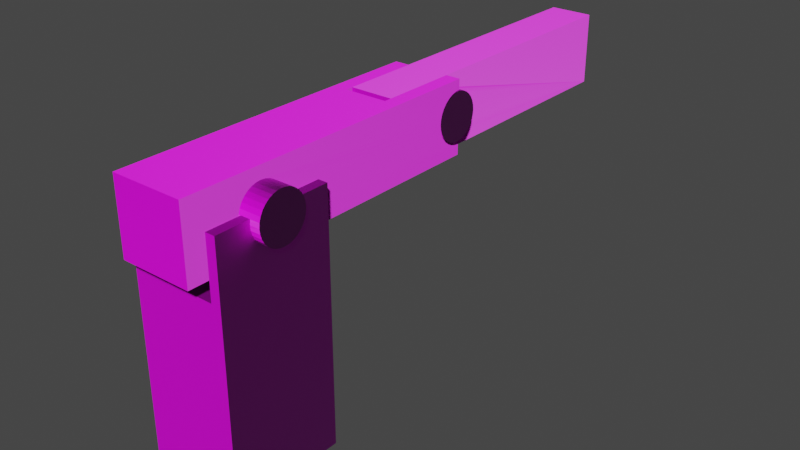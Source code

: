 # Source: Schranke_die_2te.blend  (saved by Blender 3.3.6; exported with 4.5.12 LTS)
import bpy
from mathutils import Matrix  # noqa: F401  (used for matrix-valued properties, if any)

bpy.ops.wm.read_factory_settings(use_empty=True)
scene = bpy.context.scene
scene.name = 'Scene'

# ---- collections
col_collection = bpy.data.collections.new('Collection'); scene.collection.children.link(col_collection)

# ---- images (referenced by path relative to the original .blend; pixels are not part of the script)
import os
ASSET_DIR = os.environ.get("B2B_ASSET_DIR", "")  # directory of the original .blend (textures are referenced by path, not embedded)
HERE = os.path.dirname(os.path.abspath(__file__))  # packed textures are extracted next to this script under _unpacked/

def load_image(name, relpath, width, height, colorspace="sRGB"):
    """Load a texture the original file referenced (path relative to the .blend, or extracted next to this script)."""
    p = next((c for c in (os.path.join(HERE, relpath), os.path.join(ASSET_DIR, relpath)) if relpath and os.path.exists(c)), "")
    if p:
        img = bpy.data.images.load(p, check_existing=True)
        img.name = name
    else:  # same state as the original file: an image datablock whose file is absent (Cycles renders it pink)
        img = bpy.data.images.new(name, width, height)
        img.source = "FILE"
        img.filepath = "//" + (relpath or name)
    img.colorspace_settings.name = colorspace
    return img
img_schranke_albedo_map_jpg = load_image('Schranke Albedo Map.jpg', 'Schranke Albedo Map.jpg', 1024, 1024, 'sRGB')
img_schranke_normalmap_png = load_image('Schranke NormalMap.png', 'Schranke NormalMap.png', 1024, 1024, 'sRGB')
img_schranke_height_map_png = load_image('Schranke Height Map.png', 'Schranke Height Map.png', 1024, 1024, 'sRGB')

# ---- materials (node trees are filled in below, after node groups)
mat_material = bpy.data.materials.new('Material')
mat_material.alpha_threshold = 0.0
mat_material.use_transparent_shadow = False
mat_material.roughness = 0.5
mat_material.line_color = (0.0, 0.0, 0.0, 1.0)
mat_black = bpy.data.materials.new('Black')
mat_black.use_transparent_shadow = False

# ---- material node trees
mat_material.use_nodes = True; mat_material.node_tree.nodes.clear()
_N = mat_material.node_tree.nodes; _L = mat_material.node_tree.links
n0 = _N.new('ShaderNodeOutputMaterial'); n0.name = 'Material Output'; n0.location = (300, 300)
n1 = _N.new('ShaderNodeBsdfPrincipled'); n1.name = 'Principled BSDF'; n1.location = (10, 300)
n1.distribution = 'GGX'
n1.subsurface_method = 'RANDOM_WALK_SKIN'
n1.inputs[3].default_value = 1.45
n1.inputs[27].default_value = (0.0, 0.0, 0.0, 1.0)
n1.inputs[28].default_value = 1.0
n2 = _N.new('ShaderNodeTexImage'); n2.name = 'Image Texture'; n2.location = (-326, 294)
n2.image = img_schranke_albedo_map_jpg
n3 = _N.new('ShaderNodeTexImage'); n3.name = 'Image Texture.002'; n3.location = (-517, -228)
n3.image = img_schranke_normalmap_png
n4 = _N.new('ShaderNodeTexImage'); n4.name = 'Image Texture.001'; n4.location = (-524, -579)
n4.image = img_schranke_height_map_png
n5 = _N.new('ShaderNodeBump'); n5.name = 'Bump'; n5.location = (47, -532)
n5.inputs[0].default_value = 0.25
n5.inputs[1].default_value = 1.0
n5.inputs[2].default_value = 1.0
n6 = _N.new('ShaderNodeNormalMap'); n6.name = 'Normal Map'; n6.location = (-171, -418)
_L.new(n1.outputs[0], n0.inputs[0])
_L.new(n2.outputs[0], n1.inputs[0])
_L.new(n3.outputs[0], n6.inputs[1])
_L.new(n4.outputs[0], n5.inputs[3])
_L.new(n6.outputs[0], n5.inputs[4])
_L.new(n5.outputs[0], n1.inputs[5])
n0.is_active_output = True

# ---- world
world_world = bpy.data.worlds.new('World'); scene.world = world_world
world_world.use_nodes = True; world_world.node_tree.nodes.clear()
_N = world_world.node_tree.nodes; _L = world_world.node_tree.links
n0 = _N.new('ShaderNodeOutputWorld'); n0.name = 'World Output'; n0.location = (300, 300)
n1 = _N.new('ShaderNodeBackground'); n1.name = 'Background'; n1.location = (10, 300)
n1.inputs[0].default_value = (0.05088, 0.05088, 0.05088, 1.0)
_L.new(n1.outputs[0], n0.inputs[0])
n0.is_active_output = True
world_world.color = (0.05088, 0.05088, 0.05088)
world_world.use_sun_shadow = False
world_world.sun_shadow_jitter_overblur = 0.0

# ---- meshes
me_cube = bpy.data.meshes.new('Cube')
me_cube.from_pydata([(-1.0, -1.0, -1.0), (-1.0, -1.0, 1.0), (-1.0, 1.0, -1.0), (-1.0, 1.0, 1.0), (1.0, -1.0, -1.0), (1.0, -1.0, 1.0), (1.0, 1.0, -1.0), (1.0, 1.0, 1.0), (0.75, 1.0, -1.0), (0.5, 1.0, -1.0), (0.25, 1.0, -1.0), (0.0, 1.0, -1.0), (-0.25, 1.0, -1.0), (-0.5, 1.0, -1.0), (-0.75, 1.0, -1.0), (-0.75, -1.0, -1.0), (-0.5, -1.0, -1.0), (-0.25, -1.0, -1.0), (0.0, -1.0, -1.0), (0.25, -1.0, -1.0), (0.5, -1.0, -1.0), (0.75, -1.0, -1.0), (-1.0, 0.6667, -1.0), (-1.0, 0.3333, -1.0), (-1.0, -2.98e-08, -1.0), (-1.0, -0.3333, -1.0), (-1.0, -0.6667, -1.0), (-1.0, -0.6667, 1.0), (-1.0, -0.3333, 1.0), (-1.0, 2.98e-08, 1.0), (-1.0, 0.3333, 1.0), (-1.0, 0.6667, 1.0), (1.0, -0.6667, -1.0), (1.0, -0.3333, -1.0), (1.0, 2.98e-08, -1.0), (1.0, 0.3333, -1.0), (1.0, 0.6667, -1.0), (1.0, 0.6667, 1.0), (1.0, 0.3333, 1.0), (1.0, -2.98e-08, 1.0), (1.0, -0.3333, 1.0), (1.0, -0.6667, 1.0), (-0.75, 0.6667, -1.0), (-0.75, 0.3333, -1.0), (-0.75, -2.98e-08, -1.0), (-0.75, -0.3333, -1.0), (-0.75, -0.6667, -1.0), (-0.5, 0.6667, -1.0), (-0.5, 0.3333, -1.0), (-0.5, -2.98e-08, -1.0), (-0.5, -0.3333, -1.0), (-0.5, -0.6667, -1.0), (-0.25, 0.6667, -1.0), (-0.25, 0.3333, -1.0), (-0.25, -2.98e-08, -1.0), (-0.25, -0.3333, -1.0), (-0.25, -0.6667, -1.0), (0.0, 0.6667, -1.0), (0.0, 0.3333, -1.0), (0.0, -2.98e-08, -1.0), (0.0, -0.3333, -1.0), (0.0, -0.6667, -1.0), (0.25, 0.6667, -1.0), (0.25, 0.3333, -1.0), (0.25, -2.98e-08, -1.0), (0.25, -0.3333, -1.0), (0.25, -0.6667, -1.0), (0.5, 0.6667, -1.0), (0.5, 0.3333, -1.0), (0.5, -2.98e-08, -1.0), (0.5, -0.3333, -1.0), (0.5, -0.6667, -1.0), (0.75, 0.6667, -1.0), (0.75, 0.3333, -1.0), (0.75, -2.98e-08, -1.0), (0.75, -0.3333, -1.0), (0.75, -0.6667, -1.0), (-1.0, -1.0, -0.6667), (-1.0, -1.0, -0.3333), (-1.0, -1.0, 2.98e-08), (-1.0, -1.0, 0.3333), (-1.0, -1.0, 0.6667), (-1.0, 1.0, 0.6667), (-1.0, 1.0, 0.3333), (-1.0, 1.0, -2.98e-08), (-1.0, 1.0, -0.3333), (-1.0, 1.0, -0.6667), (1.0, 1.0, 0.6667), (1.0, 1.0, 0.3333), (1.0, 1.0, -2.98e-08), (1.0, 1.0, -0.3333), (1.0, 1.0, -0.6667), (1.0, -1.0, 0.6667), (1.0, -1.0, 0.3333), (1.0, -1.0, -2.98e-08), (1.0, -1.0, -0.3333), (1.0, -1.0, -0.6667), (0.75, -1.0, 0.3333), (0.75, -1.0, -2.98e-08), (0.75, -1.0, -0.3333), (0.75, -1.0, -0.6667), (0.5, -1.0, 0.3333), (0.5, -1.0, -2.98e-08), (0.5, -1.0, -0.3333), (0.5, -1.0, -0.6667), (0.25, -1.0, 0.3333), (0.25, -1.0, -2.98e-08), (0.25, -1.0, -0.3333), (0.25, -1.0, -0.6667), (0.0, -1.0, 0.3333), (0.0, -1.0, -2.98e-08), (0.0, -1.0, -0.3333), (0.0, -1.0, -0.6667), (-0.25, -1.0, 0.3333), (-0.25, -1.0, -2.98e-08), (-0.25, -1.0, -0.3333), (-0.25, -1.0, -0.6667), (-0.5, -1.0, 0.3333), (-0.5, -1.0, -2.98e-08), (-0.5, -1.0, -0.3333), (-0.5, -1.0, -0.6667), (-0.75, -1.0, 0.3333), (-0.75, -1.0, -2.98e-08), (-0.75, -1.0, -0.3333), (-0.75, -1.0, -0.6667), (-0.75, 1.0, 0.3333), (-0.75, 1.0, -2.98e-08), (-0.75, 1.0, -0.3333), (-0.75, 1.0, -0.6667), (-0.5, 1.0, 0.3333), (-0.5, 1.0, -2.98e-08), (-0.5, 1.0, -0.3333), (-0.5, 1.0, -0.6667), (-0.25, 1.0, 0.3333), (-0.25, 1.0, -2.98e-08), (-0.25, 1.0, -0.3333), (-0.25, 1.0, -0.6667), (0.0, 1.0, 0.3333), (0.0, 1.0, -2.98e-08), (0.0, 1.0, -0.3333), (0.0, 1.0, -0.6667), (0.25, 1.0, 0.3333), (0.25, 1.0, -2.98e-08), (0.25, 1.0, -0.3333), (0.25, 1.0, -0.6667), (0.5, 1.0, 0.3333), (0.5, 1.0, -2.98e-08), (0.5, 1.0, -0.3333), (0.5, 1.0, -0.6667), (0.75, 1.0, 0.3333), (0.75, 1.0, -2.98e-08), (0.75, 1.0, -0.3333), (0.75, 1.0, -0.6667), (1.0, 0.6667, 0.6667), (1.0, 0.6667, 0.3333), (1.0, 0.6667, -2.98e-08), (1.0, 0.6667, -0.3333), (1.0, 0.6667, -0.6667), (1.0, 0.3333, 0.6667), (1.0, 0.3333, 0.3333), (1.0, 0.3333, -2.98e-08), (1.0, 0.3333, -0.3333), (1.0, 0.3333, -0.6667), (1.0, -1.987e-08, 0.6667), (1.0, -9.934e-09, 0.3333), (1.0, 8.882e-16, -2.98e-08), (1.0, 9.934e-09, -0.3333), (1.0, 1.987e-08, -0.6667), (1.0, -0.3333, 0.6667), (1.0, -0.3333, 0.3333), (1.0, -0.3333, -2.98e-08), (1.0, -0.3333, -0.3333), (1.0, -0.3333, -0.6667), (1.0, -0.6667, 0.6667), (1.0, -0.6667, 0.3333), (1.0, -0.6667, -2.98e-08), (1.0, -0.6667, -0.3333), (1.0, -0.6667, -0.6667), (-1.0, -0.6667, 0.6667), (-1.0, -0.6667, 0.3333), (-1.0, -0.6667, -2.98e-08), (-1.0, -0.6667, -0.3333), (-1.0, -0.6667, -0.6667), (-1.0, -0.3333, 0.6667), (-1.0, -0.3333, 0.3333), (-1.0, -0.3333, -2.98e-08), (-1.0, -0.3333, -0.3333), (-1.0, -0.3333, -0.6667), (-1.0, 1.987e-08, 0.6667), (-1.0, 9.934e-09, 0.3333), (-1.0, -8.882e-16, -2.98e-08), (-1.0, -9.934e-09, -0.3333), (-1.0, -1.987e-08, -0.6667), (-1.0, 0.3333, 0.6667), (-1.0, 0.3333, 0.3333), (-1.0, 0.3333, -2.98e-08), (-1.0, 0.3333, -0.3333), (-1.0, 0.3333, -0.6667), (-1.0, 0.6667, 0.6667), (-1.0, 0.6667, 0.3333), (-1.0, 0.6667, -2.98e-08), (-1.0, 0.6667, -0.3333), (-1.0, 0.6667, -0.6667), (0.7985, 1.0, 1.0), (0.7985, 1.0, 0.6667), (-0.7985, -1.0, 1.0), (-0.7985, -1.0, 0.6667), (-0.7985, -0.6667, 1.0), (0.7985, -0.6667, 1.0), (0.7985, -1.0, 1.0), (0.7985, -1.0, 0.6667), (-0.7985, 1.0, 1.0), (-0.7985, 1.0, 0.6667), (0.7985, 0.6667, 1.0), (0.7985, 0.3333, 1.0), (0.7985, -2.98e-08, 1.0), (0.7985, -0.3333, 1.0), (-0.7985, 0.6667, 1.0), (-0.7985, 0.3333, 1.0), (-0.7985, -1.824e-08, 1.0), (-0.7985, -0.3333, 1.0), (0.5, 1.0, 0.5294), (0.75, 1.0, 0.5294), (0.25, 1.0, 0.5294), (0.0, 1.0, 0.5294), (-0.25, 1.0, 0.5294), (-0.5, 1.0, 0.5294), (-0.75, 1.0, 0.5294), (-0.7985, 1.0, 0.5294), (-0.5, -1.0, 0.5294), (-0.75, -1.0, 0.5294), (-0.25, -1.0, 0.5294), (0.0, -1.0, 0.5294), (0.25, -1.0, 0.5294), (0.5, -1.0, 0.5294), (0.75, -1.0, 0.5294), (0.7985, -1.0, 0.5294), (-0.7985, -1.0, 0.5294), (0.7985, 1.0, 0.5294)], [], [(198, 31, 3, 82), (203, 7, 87, 204), (173, 41, 5, 92), (1, 81, 206, 205), (76, 32, 4, 21), (207, 27, 1, 205), (5, 41, 208, 209), (26, 46, 15, 0), (46, 51, 16, 15), (51, 56, 17, 16), (56, 61, 18, 17), (61, 66, 19, 18), (66, 71, 20, 19), (71, 76, 21, 20), (210, 92, 5, 209), (82, 3, 211, 212), (9, 8, 72, 67), (67, 72, 73, 68), (68, 73, 74, 69), (69, 74, 75, 70), (70, 75, 76, 71), (10, 9, 67, 62), (62, 67, 68, 63), (63, 68, 69, 64), (64, 69, 70, 65), (65, 70, 71, 66), (11, 10, 62, 57), (57, 62, 63, 58), (58, 63, 64, 59), (59, 64, 65, 60), (60, 65, 66, 61), (12, 11, 57, 52), (52, 57, 58, 53), (53, 58, 59, 54), (54, 59, 60, 55), (55, 60, 61, 56), (13, 12, 52, 47), (47, 52, 53, 48), (48, 53, 54, 49), (49, 54, 55, 50), (50, 55, 56, 51), (14, 13, 47, 42), (42, 47, 48, 43), (43, 48, 49, 44), (44, 49, 50, 45), (45, 50, 51, 46), (2, 14, 42, 22), (22, 42, 43, 23), (23, 43, 44, 24), (24, 44, 45, 25), (25, 45, 46, 26), (37, 7, 203, 213), (38, 37, 213, 214), (39, 38, 214, 215), (40, 39, 215, 216), (41, 40, 216, 208), (211, 3, 31, 217), (217, 31, 30, 218), (218, 30, 29, 219), (219, 29, 28, 220), (220, 28, 27, 207), (8, 6, 36, 72), (72, 36, 35, 73), (73, 35, 34, 74), (74, 34, 33, 75), (75, 33, 32, 76), (87, 7, 37, 153), (153, 37, 38, 158), (158, 38, 39, 163), (163, 39, 40, 168), (168, 40, 41, 173), (81, 1, 27, 178), (178, 27, 28, 183), (183, 28, 29, 188), (188, 29, 30, 193), (193, 30, 31, 198), (23, 197, 202, 22), (197, 196, 201, 202), (196, 195, 200, 201), (195, 194, 199, 200), (194, 193, 198, 199), (24, 192, 197, 23), (192, 191, 196, 197), (191, 190, 195, 196), (190, 189, 194, 195), (189, 188, 193, 194), (25, 187, 192, 24), (187, 186, 191, 192), (186, 185, 190, 191), (185, 184, 189, 190), (184, 183, 188, 189), (26, 182, 187, 25), (182, 181, 186, 187), (181, 180, 185, 186), (180, 179, 184, 185), (179, 178, 183, 184), (0, 77, 182, 26), (77, 78, 181, 182), (78, 79, 180, 181), (79, 80, 179, 180), (80, 81, 178, 179), (33, 172, 177, 32), (172, 171, 176, 177), (171, 170, 175, 176), (170, 169, 174, 175), (169, 168, 173, 174), (34, 167, 172, 33), (167, 166, 171, 172), (166, 165, 170, 171), (165, 164, 169, 170), (164, 163, 168, 169), (35, 162, 167, 34), (162, 161, 166, 167), (161, 160, 165, 166), (160, 159, 164, 165), (159, 158, 163, 164), (36, 157, 162, 35), (157, 156, 161, 162), (156, 155, 160, 161), (155, 154, 159, 160), (154, 153, 158, 159), (6, 91, 157, 36), (91, 90, 156, 157), (90, 89, 155, 156), (89, 88, 154, 155), (88, 87, 153, 154), (9, 148, 152, 8), (148, 147, 151, 152), (147, 146, 150, 151), (146, 145, 149, 150), (149, 145, 221, 222), (10, 144, 148, 9), (144, 143, 147, 148), (143, 142, 146, 147), (142, 141, 145, 146), (145, 141, 223, 221), (11, 140, 144, 10), (140, 139, 143, 144), (139, 138, 142, 143), (138, 137, 141, 142), (141, 137, 224, 223), (12, 136, 140, 11), (136, 135, 139, 140), (135, 134, 138, 139), (134, 133, 137, 138), (137, 133, 225, 224), (13, 132, 136, 12), (132, 131, 135, 136), (131, 130, 134, 135), (130, 129, 133, 134), (133, 129, 226, 225), (14, 128, 132, 13), (128, 127, 131, 132), (127, 126, 130, 131), (126, 125, 129, 130), (129, 125, 227, 226), (2, 86, 128, 14), (86, 85, 127, 128), (85, 84, 126, 127), (84, 83, 125, 126), (125, 83, 82, 212, 228, 227), (16, 120, 124, 15), (120, 119, 123, 124), (119, 118, 122, 123), (118, 117, 121, 122), (230, 121, 117, 229), (17, 116, 120, 16), (116, 115, 119, 120), (115, 114, 118, 119), (114, 113, 117, 118), (229, 117, 113, 231), (18, 112, 116, 17), (112, 111, 115, 116), (111, 110, 114, 115), (110, 109, 113, 114), (231, 113, 109, 232), (19, 108, 112, 18), (108, 107, 111, 112), (107, 106, 110, 111), (106, 105, 109, 110), (232, 109, 105, 233), (20, 104, 108, 19), (104, 103, 107, 108), (103, 102, 106, 107), (102, 101, 105, 106), (233, 105, 101, 234), (21, 100, 104, 20), (100, 99, 103, 104), (99, 98, 102, 103), (98, 97, 101, 102), (234, 101, 97, 235), (4, 96, 100, 21), (96, 95, 99, 100), (95, 94, 98, 99), (94, 93, 97, 98), (235, 97, 93, 92, 210, 236), (15, 124, 77, 0), (124, 123, 78, 77), (123, 122, 79, 78), (122, 121, 80, 79), (81, 80, 121, 230, 237, 206), (32, 177, 96, 4), (177, 176, 95, 96), (176, 175, 94, 95), (175, 174, 93, 94), (174, 173, 92, 93), (8, 152, 91, 6), (152, 151, 90, 91), (151, 150, 89, 90), (150, 149, 88, 89), (204, 87, 88, 149, 222, 238), (22, 202, 86, 2), (202, 201, 85, 86), (201, 200, 84, 85), (200, 199, 83, 84), (199, 198, 82, 83), (205, 206, 237, 228, 212, 211, 217, 218, 219, 220, 207), (208, 216, 215, 214, 213, 203, 204, 238, 236, 210, 209), (236, 238, 222, 221, 223, 224, 225, 226, 227, 228, 237, 230, 229, 231, 232, 233, 234, 235)])
me_cube.polygons.foreach_set('material_index', [0, 0, 0, 0, 0, 0, 0, 0, 0, 0, 0, 0, 0, 0, 0, 0, 0, 0, 0, 0, 0, 0, 0, 0, 0, 0, 0, 0, 0, 0, 0, 0, 0, 0, 0, 0, 0, 0, 0, 0, 0, 0, 0, 0, 0, 0, 0, 0, 0, 0, 0, 0, 0, 0, 0, 0, 0, 0, 0, 0, 0, 0, 0, 0, 0, 0, 0, 0, 0, 0, 0, 0, 0, 0, 0, 0, 0, 0, 0, 0, 0, 0, 0, 0, 0, 0, 0, 0, 0, 0, 0, 0, 0, 0, 0, 0, 0, 0, 0, 0, 0, 0, 0, 0, 0, 0, 0, 0, 0, 0, 0, 0, 0, 0, 0, 0, 0, 0, 0, 0, 0, 0, 0, 0, 0, 0, 0, 0, 0, 0, 0, 0, 0, 0, 0, 0, 0, 0, 0, 0, 0, 0, 0, 0, 0, 0, 0, 0, 0, 0, 0, 0, 0, 0, 0, 0, 0, 0, 0, 0, 0, 0, 0, 0, 0, 0, 0, 0, 0, 0, 0, 0, 0, 0, 0, 0, 0, 0, 0, 0, 0, 0, 0, 0, 0, 0, 0, 0, 0, 0, 0, 0, 0, 0, 0, 0, 0, 0, 0, 0, 0, 0, 0, 0, 0, 0, 0, 0, 0, 0, 0, 0, 0, 0, 0, 0, 7990, 7990, 7990])
_uv = me_cube.uv_layers.new(name='UVMap')
_uv.uv.foreach_set('vector', [0.7224, 0.2776, 0.7224, 0.3331, 0.6669, 0.3331, 0.6669, 0.2776, 0.03374, 0.6665, 0.0001998, 0.6665, 0.0001998, 0.611, 0.03374, 0.611, 0.05569, 0.9443, 0.05569, 0.9998, 0.0001998, 0.9998, 0.0001998, 0.9443, 0.0001998, 0.3331, 0.0001999, 0.2776, 0.03374, 0.2776, 0.03374, 0.3331, 0.389, 0.6249, 0.389, 0.6665, 0.3335, 0.6665, 0.3335, 0.6249, 0.389, 0.2996, 0.389, 0.3331, 0.3335, 0.3331, 0.3335, 0.2996, 0.3335, 0.0002, 0.389, 0.0002, 0.389, 0.03374, 0.3335, 0.03374, 0.389, 0.3335, 0.389, 0.3752, 0.3335, 0.3752, 0.3335, 0.3335, 0.389, 0.3752, 0.389, 0.4168, 0.3335, 0.4168, 0.3335, 0.3752, 0.389, 0.4168, 0.389, 0.4584, 0.3335, 0.4584, 0.3335, 0.4168, 0.389, 0.4584, 0.389, 0.5, 0.3335, 0.5, 0.3335, 0.4584, 0.389, 0.5, 0.389, 0.5416, 0.3335, 0.5416, 0.3335, 0.5, 0.389, 0.5416, 0.389, 0.5832, 0.3335, 0.5832, 0.3335, 0.5416, 0.389, 0.5832, 0.389, 0.6249, 0.3335, 0.6249, 0.3335, 0.5832, 0.2996, 0.2776, 0.3331, 0.2776, 0.3331, 0.3331, 0.2996, 0.3331, 0.3331, 0.611, 0.3331, 0.6665, 0.2996, 0.6665, 0.2996, 0.611, 0.6665, 0.5832, 0.6665, 0.6249, 0.611, 0.6249, 0.611, 0.5832, 0.611, 0.5832, 0.611, 0.6249, 0.5555, 0.6249, 0.5555, 0.5832, 0.5555, 0.5832, 0.5555, 0.6249, 0.5, 0.6249, 0.5, 0.5832, 0.5, 0.5832, 0.5, 0.6249, 0.4445, 0.6249, 0.4445, 0.5832, 0.4445, 0.5832, 0.4445, 0.6249, 0.389, 0.6249, 0.389, 0.5832, 0.6665, 0.5416, 0.6665, 0.5832, 0.611, 0.5832, 0.611, 0.5416, 0.611, 0.5416, 0.611, 0.5832, 0.5555, 0.5832, 0.5555, 0.5416, 0.5555, 0.5416, 0.5555, 0.5832, 0.5, 0.5832, 0.5, 0.5416, 0.5, 0.5416, 0.5, 0.5832, 0.4445, 0.5832, 0.4445, 0.5416, 0.4445, 0.5416, 0.4445, 0.5832, 0.389, 0.5832, 0.389, 0.5416, 0.6665, 0.5, 0.6665, 0.5416, 0.611, 0.5416, 0.611, 0.5, 0.611, 0.5, 0.611, 0.5416, 0.5555, 0.5416, 0.5555, 0.5, 0.5555, 0.5, 0.5555, 0.5416, 0.5, 0.5416, 0.5, 0.5, 0.5, 0.5, 0.5, 0.5416, 0.4445, 0.5416, 0.4445, 0.5, 0.4445, 0.5, 0.4445, 0.5416, 0.389, 0.5416, 0.389, 0.5, 0.6665, 0.4584, 0.6665, 0.5, 0.611, 0.5, 0.611, 0.4584, 0.611, 0.4584, 0.611, 0.5, 0.5555, 0.5, 0.5555, 0.4584, 0.5555, 0.4584, 0.5555, 0.5, 0.5, 0.5, 0.5, 0.4584, 0.5, 0.4584, 0.5, 0.5, 0.4445, 0.5, 0.4445, 0.4584, 0.4445, 0.4584, 0.4445, 0.5, 0.389, 0.5, 0.389, 0.4584, 0.6665, 0.4168, 0.6665, 0.4584, 0.611, 0.4584, 0.611, 0.4168, 0.611, 0.4168, 0.611, 0.4584, 0.5555, 0.4584, 0.5555, 0.4168, 0.5555, 0.4168, 0.5555, 0.4584, 0.5, 0.4584, 0.5, 0.4168, 0.5, 0.4168, 0.5, 0.4584, 0.4445, 0.4584, 0.4445, 0.4168, 0.4445, 0.4168, 0.4445, 0.4584, 0.389, 0.4584, 0.389, 0.4168, 0.6665, 0.3751, 0.6665, 0.4168, 0.611, 0.4168, 0.611, 0.3751, 0.611, 0.3751, 0.611, 0.4168, 0.5555, 0.4168, 0.5555, 0.3752, 0.5555, 0.3752, 0.5555, 0.4168, 0.5, 0.4168, 0.5, 0.3752, 0.5, 0.3752, 0.5, 0.4168, 0.4445, 0.4168, 0.4445, 0.3752, 0.4445, 0.3752, 0.4445, 0.4168, 0.389, 0.4168, 0.389, 0.3752, 0.6665, 0.3335, 0.6665, 0.3751, 0.611, 0.3751, 0.611, 0.3335, 0.611, 0.3335, 0.611, 0.3751, 0.5555, 0.3752, 0.5555, 0.3335, 0.5555, 0.3335, 0.5555, 0.3752, 0.5, 0.3752, 0.5, 0.3335, 0.5, 0.3335, 0.5, 0.3752, 0.4445, 0.3752, 0.4445, 0.3335, 0.4445, 0.3335, 0.4445, 0.3752, 0.389, 0.3752, 0.389, 0.3335, 0.611, 0.0001998, 0.6665, 0.0001998, 0.6665, 0.03374, 0.611, 0.03374, 0.5555, 0.0001999, 0.611, 0.0001998, 0.611, 0.03374, 0.5555, 0.03374, 0.5, 0.0001999, 0.5555, 0.0001999, 0.5555, 0.03374, 0.5, 0.03374, 0.4445, 0.0002, 0.5, 0.0001999, 0.5, 0.03374, 0.4445, 0.03374, 0.389, 0.0002, 0.4445, 0.0002, 0.4445, 0.03374, 0.389, 0.03374, 0.6665, 0.2996, 0.6665, 0.3331, 0.611, 0.3331, 0.611, 0.2996, 0.611, 0.2996, 0.611, 0.3331, 0.5555, 0.3331, 0.5555, 0.2996, 0.5555, 0.2996, 0.5555, 0.3331, 0.5, 0.3331, 0.5, 0.2996, 0.5, 0.2996, 0.5, 0.3331, 0.4445, 0.3331, 0.4445, 0.2996, 0.4445, 0.2996, 0.4445, 0.3331, 0.389, 0.3331, 0.389, 0.2996, 0.6665, 0.6249, 0.6665, 0.6665, 0.611, 0.6665, 0.611, 0.6249, 0.611, 0.6249, 0.611, 0.6665, 0.5555, 0.6665, 0.5555, 0.6249, 0.5555, 0.6249, 0.5555, 0.6665, 0.5, 0.6665, 0.5, 0.6249, 0.5, 0.6249, 0.5, 0.6665, 0.4445, 0.6665, 0.4445, 0.6249, 0.4445, 0.6249, 0.4445, 0.6665, 0.389, 0.6665, 0.389, 0.6249, 0.3331, 0.9443, 0.3331, 0.9998, 0.2776, 0.9998, 0.2776, 0.9443, 0.2776, 0.9443, 0.2776, 0.9998, 0.2222, 0.9998, 0.2222, 0.9443, 0.2222, 0.9443, 0.2222, 0.9998, 0.1667, 0.9998, 0.1667, 0.9443, 0.1667, 0.9443, 0.1667, 0.9998, 0.1112, 0.9998, 0.1112, 0.9443, 0.1112, 0.9443, 0.1112, 0.9998, 0.05569, 0.9998, 0.05569, 0.9443, 0.9998, 0.2776, 0.9998, 0.3331, 0.9443, 0.3331, 0.9443, 0.2776, 0.9443, 0.2776, 0.9443, 0.3331, 0.8888, 0.3331, 0.8888, 0.2776, 0.8888, 0.2776, 0.8888, 0.3331, 0.8333, 0.3331, 0.8333, 0.2776, 0.8333, 0.2776, 0.8333, 0.3331, 0.7778, 0.3331, 0.7778, 0.2776, 0.7778, 0.2776, 0.7778, 0.3331, 0.7224, 0.3331, 0.7224, 0.2776, 0.7778, 0.0001998, 0.7778, 0.05569, 0.7224, 0.05569, 0.7224, 0.0001998, 0.7778, 0.05569, 0.7778, 0.1112, 0.7224, 0.1112, 0.7224, 0.05569, 0.7778, 0.1112, 0.7778, 0.1667, 0.7224, 0.1667, 0.7224, 0.1112, 0.7778, 0.1667, 0.7778, 0.2222, 0.7224, 0.2222, 0.7224, 0.1667, 0.7778, 0.2222, 0.7778, 0.2776, 0.7224, 0.2776, 0.7224, 0.2222, 0.8333, 0.0001998, 0.8333, 0.05569, 0.7778, 0.05569, 0.7778, 0.0001998, 0.8333, 0.05569, 0.8333, 0.1112, 0.7778, 0.1112, 0.7778, 0.05569, 0.8333, 0.1112, 0.8333, 0.1667, 0.7778, 0.1667, 0.7778, 0.1112, 0.8333, 0.1667, 0.8333, 0.2222, 0.7778, 0.2222, 0.7778, 0.1667, 0.8333, 0.2222, 0.8333, 0.2776, 0.7778, 0.2776, 0.7778, 0.2222, 0.8888, 0.0001998, 0.8888, 0.05569, 0.8333, 0.05569, 0.8333, 0.0001998, 0.8888, 0.05569, 0.8888, 0.1112, 0.8333, 0.1112, 0.8333, 0.05569, 0.8888, 0.1112, 0.8888, 0.1667, 0.8333, 0.1667, 0.8333, 0.1112, 0.8888, 0.1667, 0.8888, 0.2222, 0.8333, 0.2222, 0.8333, 0.1667, 0.8888, 0.2222, 0.8888, 0.2776, 0.8333, 0.2776, 0.8333, 0.2222, 0.9443, 0.0001998, 0.9443, 0.05569, 0.8888, 0.05569, 0.8888, 0.0001998, 0.9443, 0.05569, 0.9443, 0.1112, 0.8888, 0.1112, 0.8888, 0.05569, 0.9443, 0.1112, 0.9443, 0.1667, 0.8888, 0.1667, 0.8888, 0.1112, 0.9443, 0.1667, 0.9443, 0.2222, 0.8888, 0.2222, 0.8888, 0.1667, 0.9443, 0.2222, 0.9443, 0.2776, 0.8888, 0.2776, 0.8888, 0.2222, 0.9998, 0.0001998, 0.9998, 0.05569, 0.9443, 0.05569, 0.9443, 0.0001998, 0.9998, 0.05569, 0.9998, 0.1112, 0.9443, 0.1112, 0.9443, 0.05569, 0.9998, 0.1112, 0.9998, 0.1667, 0.9443, 0.1667, 0.9443, 0.1112, 0.9998, 0.1667, 0.9998, 0.2222, 0.9443, 0.2222, 0.9443, 0.1667, 0.9998, 0.2222, 0.9998, 0.2776, 0.9443, 0.2776, 0.9443, 0.2222, 0.1112, 0.6669, 0.1112, 0.7224, 0.05569, 0.7224, 0.05569, 0.6669, 0.1112, 0.7224, 0.1112, 0.7778, 0.05569, 0.7778, 0.05569, 0.7224, 0.1112, 0.7778, 0.1112, 0.8333, 0.05569, 0.8333, 0.05569, 0.7778, 0.1112, 0.8333, 0.1112, 0.8888, 0.05569, 0.8888, 0.05569, 0.8333, 0.1112, 0.8888, 0.1112, 0.9443, 0.05569, 0.9443, 0.05569, 0.8888, 0.1667, 0.6669, 0.1667, 0.7224, 0.1112, 0.7224, 0.1112, 0.6669, 0.1667, 0.7224, 0.1667, 0.7778, 0.1112, 0.7778, 0.1112, 0.7224, 0.1667, 0.7778, 0.1667, 0.8333, 0.1112, 0.8333, 0.1112, 0.7778, 0.1667, 0.8333, 0.1667, 0.8888, 0.1112, 0.8888, 0.1112, 0.8333, 0.1667, 0.8888, 0.1667, 0.9443, 0.1112, 0.9443, 0.1112, 0.8888, 0.2222, 0.6669, 0.2222, 0.7224, 0.1667, 0.7224, 0.1667, 0.6669, 0.2222, 0.7224, 0.2222, 0.7778, 0.1667, 0.7778, 0.1667, 0.7224, 0.2222, 0.7778, 0.2222, 0.8333, 0.1667, 0.8333, 0.1667, 0.7778, 0.2222, 0.8333, 0.2222, 0.8888, 0.1667, 0.8888, 0.1667, 0.8333, 0.2222, 0.8888, 0.2222, 0.9443, 0.1667, 0.9443, 0.1667, 0.8888, 0.2776, 0.6669, 0.2776, 0.7224, 0.2222, 0.7224, 0.2222, 0.6669, 0.2776, 0.7224, 0.2776, 0.7778, 0.2222, 0.7778, 0.2222, 0.7224, 0.2776, 0.7778, 0.2776, 0.8333, 0.2222, 0.8333, 0.2222, 0.7778, 0.2776, 0.8333, 0.2776, 0.8888, 0.2222, 0.8888, 0.2222, 0.8333, 0.2776, 0.8888, 0.2776, 0.9443, 0.2222, 0.9443, 0.2222, 0.8888, 0.3331, 0.6669, 0.3331, 0.7224, 0.2776, 0.7224, 0.2776, 0.6669, 0.3331, 0.7224, 0.3331, 0.7778, 0.2776, 0.7778, 0.2776, 0.7224, 0.3331, 0.7778, 0.3331, 0.8333, 0.2776, 0.8333, 0.2776, 0.7778, 0.3331, 0.8333, 0.3331, 0.8888, 0.2776, 0.8888, 0.2776, 0.8333, 0.3331, 0.8888, 0.3331, 0.9443, 0.2776, 0.9443, 0.2776, 0.8888, 0.08343, 0.3335, 0.08343, 0.389, 0.04182, 0.389, 0.04182, 0.3335, 0.08343, 0.389, 0.08343, 0.4445, 0.04182, 0.4445, 0.04182, 0.389, 0.08343, 0.4445, 0.08343, 0.5, 0.04182, 0.5, 0.04182, 0.4445, 0.08343, 0.5, 0.08343, 0.5555, 0.04182, 0.5555, 0.04182, 0.5, 0.04182, 0.5555, 0.08343, 0.5555, 0.08343, 0.5881, 0.04182, 0.5881, 0.1251, 0.3335, 0.1251, 0.389, 0.08343, 0.389, 0.08343, 0.3335, 0.1251, 0.389, 0.1251, 0.4445, 0.08343, 0.4445, 0.08343, 0.389, 0.1251, 0.4445, 0.1251, 0.5, 0.08343, 0.5, 0.08343, 0.4445, 0.1251, 0.5, 0.1251, 0.5555, 0.08343, 0.5555, 0.08343, 0.5, 0.08343, 0.5555, 0.1251, 0.5555, 0.1251, 0.5881, 0.08343, 0.5881, 0.1667, 0.3335, 0.1667, 0.389, 0.1251, 0.389, 0.1251, 0.3335, 0.1667, 0.389, 0.1667, 0.4445, 0.1251, 0.4445, 0.1251, 0.389, 0.1667, 0.4445, 0.1667, 0.5, 0.1251, 0.5, 0.1251, 0.4445, 0.1667, 0.5, 0.1667, 0.5555, 0.1251, 0.5555, 0.1251, 0.5, 0.1251, 0.5555, 0.1667, 0.5555, 0.1667, 0.5881, 0.1251, 0.5881, 0.2083, 0.3335, 0.2083, 0.389, 0.1667, 0.389, 0.1667, 0.3335, 0.2083, 0.389, 0.2083, 0.4445, 0.1667, 0.4445, 0.1667, 0.389, 0.2083, 0.4445, 0.2083, 0.5, 0.1667, 0.5, 0.1667, 0.4445, 0.2083, 0.5, 0.2083, 0.5555, 0.1667, 0.5555, 0.1667, 0.5, 0.1667, 0.5555, 0.2083, 0.5555, 0.2083, 0.5881, 0.1667, 0.5881, 0.2499, 0.3335, 0.2499, 0.389, 0.2083, 0.389, 0.2083, 0.3335, 0.2499, 0.389, 0.2499, 0.4445, 0.2083, 0.4445, 0.2083, 0.389, 0.2499, 0.4445, 0.2499, 0.5, 0.2083, 0.5, 0.2083, 0.4445, 0.2499, 0.5, 0.2499, 0.5555, 0.2083, 0.5555, 0.2083, 0.5, 0.2083, 0.5555, 0.2499, 0.5555, 0.2499, 0.5881, 0.2083, 0.5881, 0.2915, 0.3335, 0.2915, 0.389, 0.2499, 0.389, 0.2499, 0.3335, 0.2915, 0.389, 0.2915, 0.4445, 0.2499, 0.4445, 0.2499, 0.389, 0.2915, 0.4445, 0.2915, 0.5, 0.2499, 0.5, 0.2499, 0.4445, 0.2915, 0.5, 0.2915, 0.5555, 0.2499, 0.5555, 0.2499, 0.5, 0.2499, 0.5555, 0.2915, 0.5555, 0.2915, 0.5881, 0.2499, 0.5881, 0.3331, 0.3335, 0.3331, 0.389, 0.2915, 0.389, 0.2915, 0.3335, 0.3331, 0.389, 0.3331, 0.4445, 0.2915, 0.4445, 0.2915, 0.389, 0.3331, 0.4445, 0.3331, 0.5, 0.2915, 0.5, 0.2915, 0.4445, 0.3331, 0.5, 0.3331, 0.5555, 0.2915, 0.5555, 0.2915, 0.5, 0.2915, 0.5555, 0.3331, 0.5555, 0.3331, 0.611, 0.2996, 0.611, 0.2996, 0.5881, 0.2915, 0.5881, 0.08343, 0.0001999, 0.08343, 0.05569, 0.04182, 0.05569, 0.04182, 0.0001999, 0.08343, 0.05569, 0.08343, 0.1112, 0.04182, 0.1112, 0.04182, 0.05569, 0.08343, 0.1112, 0.08343, 0.1667, 0.04182, 0.1667, 0.04182, 0.1112, 0.08343, 0.1667, 0.08343, 0.2222, 0.04182, 0.2222, 0.04182, 0.1667, 0.04182, 0.2548, 0.04182, 0.2222, 0.08343, 0.2222, 0.08343, 0.2548, 0.1251, 0.0001999, 0.1251, 0.05569, 0.08343, 0.05569, 0.08343, 0.0001999, 0.1251, 0.05569, 0.1251, 0.1112, 0.08343, 0.1112, 0.08343, 0.05569, 0.1251, 0.1112, 0.1251, 0.1667, 0.08343, 0.1667, 0.08343, 0.1112, 0.1251, 0.1667, 0.1251, 0.2222, 0.08343, 0.2222, 0.08343, 0.1667, 0.08343, 0.2548, 0.08343, 0.2222, 0.1251, 0.2222, 0.1251, 0.2548, 0.1667, 0.0001999, 0.1667, 0.05569, 0.1251, 0.05569, 0.1251, 0.0001999, 0.1667, 0.05569, 0.1667, 0.1112, 0.1251, 0.1112, 0.1251, 0.05569, 0.1667, 0.1112, 0.1667, 0.1667, 0.1251, 0.1667, 0.1251, 0.1112, 0.1667, 0.1667, 0.1667, 0.2222, 0.1251, 0.2222, 0.1251, 0.1667, 0.1251, 0.2548, 0.1251, 0.2222, 0.1667, 0.2222, 0.1667, 0.2548, 0.2083, 0.0001999, 0.2083, 0.05569, 0.1667, 0.05569, 0.1667, 0.0001999, 0.2083, 0.05569, 0.2083, 0.1112, 0.1667, 0.1112, 0.1667, 0.05569, 0.2083, 0.1112, 0.2083, 0.1667, 0.1667, 0.1667, 0.1667, 0.1112, 0.2083, 0.1667, 0.2083, 0.2222, 0.1667, 0.2222, 0.1667, 0.1667, 0.1667, 0.2548, 0.1667, 0.2222, 0.2083, 0.2222, 0.2083, 0.2548, 0.2499, 0.0001998, 0.2499, 0.05569, 0.2083, 0.05569, 0.2083, 0.0001999, 0.2499, 0.05569, 0.2499, 0.1112, 0.2083, 0.1112, 0.2083, 0.05569, 0.2499, 0.1112, 0.2499, 0.1667, 0.2083, 0.1667, 0.2083, 0.1112, 0.2499, 0.1667, 0.2499, 0.2222, 0.2083, 0.2222, 0.2083, 0.1667, 0.2083, 0.2548, 0.2083, 0.2222, 0.2499, 0.2222, 0.2499, 0.2548, 0.2915, 0.0001998, 0.2915, 0.05569, 0.2499, 0.05569, 0.2499, 0.0001998, 0.2915, 0.05569, 0.2915, 0.1112, 0.2499, 0.1112, 0.2499, 0.05569, 0.2915, 0.1112, 0.2915, 0.1667, 0.2499, 0.1667, 0.2499, 0.1112, 0.2915, 0.1667, 0.2915, 0.2222, 0.2499, 0.2222, 0.2499, 0.1667, 0.2499, 0.2548, 0.2499, 0.2222, 0.2915, 0.2222, 0.2915, 0.2548, 0.3331, 0.0001998, 0.3331, 0.05569, 0.2915, 0.05569, 0.2915, 0.0001998, 0.3331, 0.05569, 0.3331, 0.1112, 0.2915, 0.1112, 0.2915, 0.05569, 0.3331, 0.1112, 0.3331, 0.1667, 0.2915, 0.1667, 0.2915, 0.1112, 0.3331, 0.1667, 0.3331, 0.2222, 0.2915, 0.2222, 0.2915, 0.1667, 0.2915, 0.2548, 0.2915, 0.2222, 0.3331, 0.2222, 0.3331, 0.2776, 0.2996, 0.2776, 0.2996, 0.2548, 0.04182, 0.0001999, 0.04182, 0.05569, 0.0002001, 0.05569, 0.0002002, 0.0001999, 0.04182, 0.05569, 0.04182, 0.1112, 0.0002001, 0.1112, 0.0002001, 0.05569, 0.04182, 0.1112, 0.04182, 0.1667, 0.0002, 0.1667, 0.0002001, 0.1112, 0.04182, 0.1667, 0.04182, 0.2222, 0.0001999, 0.2222, 0.0002, 0.1667, 0.0001999, 0.2776, 0.0001999, 0.2222, 0.04182, 0.2222, 0.04182, 0.2548, 0.03374, 0.2548, 0.03374, 0.2776, 0.05569, 0.6669, 0.05569, 0.7224, 0.0001999, 0.7224, 0.0001999, 0.6669, 0.05569, 0.7224, 0.05569, 0.7778, 0.0001999, 0.7778, 0.0001999, 0.7224, 0.05569, 0.7778, 0.05569, 0.8333, 0.0001999, 0.8333, 0.0001999, 0.7778, 0.05569, 0.8333, 0.05569, 0.8888, 0.0001998, 0.8888, 0.0001999, 0.8333, 0.05569, 0.8888, 0.05569, 0.9443, 0.0001998, 0.9443, 0.0001998, 0.8888, 0.04182, 0.3335, 0.04182, 0.389, 0.0002, 0.389, 0.0002001, 0.3335, 0.04182, 0.389, 0.04182, 0.4445, 0.0002, 0.4445, 0.0002, 0.389, 0.04182, 0.4445, 0.04182, 0.5, 0.0002, 0.5, 0.0002, 0.4445, 0.04182, 0.5, 0.04182, 0.5555, 0.0001999, 0.5555, 0.0002, 0.5, 0.03374, 0.611, 0.0001998, 0.611, 0.0001999, 0.5555, 0.04182, 0.5555, 0.04182, 0.5881, 0.03374, 0.5881, 0.7224, 0.0001998, 0.7224, 0.05569, 0.6669, 0.05569, 0.6669, 0.0001998, 0.7224, 0.05569, 0.7224, 0.1112, 0.6669, 0.1112, 0.6669, 0.05569, 0.7224, 0.1112, 0.7224, 0.1667, 0.6669, 0.1667, 0.6669, 0.1112, 0.7224, 0.1667, 0.7224, 0.2222, 0.6669, 0.2222, 0.6669, 0.1667, 0.7224, 0.2222, 0.7224, 0.2776, 0.6669, 0.2776, 0.6669, 0.2222, 0.5789, 0.065, 0.4345, 0.065, 0.375, 0.065, 0.375, 0.185, 0.4345, 0.185, 0.5789, 0.185, 0.5789, 0.165, 0.5789, 0.145, 0.5789, 0.125, 0.5789, 0.105, 0.5789, 0.085, 0.5789, 0.665, 0.5789, 0.645, 0.5789, 0.625, 0.5789, 0.605, 0.5789, 0.585, 0.5789, 0.565, 0.4345, 0.565, 0.375, 0.565, 0.375, 0.685, 0.4345, 0.685, 0.5789, 0.685, 0.375, 0.685, 0.375, 0.565, 0.3674, 0.565, 0.3283, 0.565, 0.2891, 0.565, 0.25, 0.565, 0.2109, 0.565, 0.1717, 0.565, 0.1326, 0.565, 0.125, 0.565, 0.125, 0.685, 0.1326, 0.685, 0.1717, 0.685, 0.2109, 0.685, 0.25, 0.685, 0.2891, 0.685, 0.3283, 0.685, 0.3674, 0.685])
me_cube.materials.append(mat_material)
me_cube.use_mirror_vertex_groups = False
me_cube.update()
me_cylinder = bpy.data.meshes.new('Cylinder')
me_cylinder.from_pydata([(0.0, 1.0, -1.0), (1.5, 10.0, -0.625), (0.0, 1.0, 1.0), (-1.5, 10.0, -0.625), (0.1951, 0.9808, -1.0), (1.5, -3.16, -0.625), (-1.5, -3.16, -0.625), (0.1951, 0.9808, 1.0), (0.3827, 0.9239, -1.0), (1.5, 10.0, 0.625), (0.3827, 0.9239, 1.0), (-1.5, 10.0, 0.625), (1.5, -3.16, 0.625), (0.5556, 0.8315, -1.0), (-1.5, -3.16, 0.625), (0.5556, 0.8315, 1.0), (0.7071, 0.7071, -1.0), (0.7071, 0.7071, 1.0), (0.8315, 0.5556, -1.0), (0.8315, 0.5556, 1.0), (0.9239, 0.3827, -1.0), (0.9239, 0.3827, 1.0), (0.9808, 0.1951, -1.0), (0.9808, 0.1951, 1.0), (1.0, 0.0, -1.0), (1.0, 0.0, 1.0), (0.9808, -0.1951, -1.0), (0.9808, -0.1951, 1.0), (0.9239, -0.3827, -1.0), (0.9239, -0.3827, 1.0), (0.8315, -0.5556, -1.0), (0.8315, -0.5556, 1.0), (0.7071, -0.7071, -1.0), (0.7071, -0.7071, 1.0), (0.5556, -0.8315, -1.0), (0.5556, -0.8315, 1.0), (0.3827, -0.9239, -1.0), (0.3827, -0.9239, 1.0), (0.1951, -0.9808, -1.0), (0.1951, -0.9808, 1.0), (0.0, -1.0, -1.0), (0.0, -1.0, 1.0), (-0.1951, -0.9808, -1.0), (-0.1951, -0.9808, 1.0), (-0.3827, -0.9239, -1.0), (-0.3827, -0.9239, 1.0), (-0.5556, -0.8315, -1.0), (-0.5556, -0.8315, 1.0), (-0.7071, -0.7071, -1.0), (-0.7071, -0.7071, 1.0), (-0.8315, -0.5556, -1.0), (-0.8315, -0.5556, 1.0), (-0.9239, -0.3827, -1.0), (-0.9239, -0.3827, 1.0), (-0.9808, -0.1951, -1.0), (-0.9808, -0.1951, 1.0), (-1.0, 0.0, -1.0), (-1.0, 0.0, 1.0), (-0.9808, 0.1951, -1.0), (-0.9808, 0.1951, 1.0), (-0.9239, 0.3827, -1.0), (-0.9239, 0.3827, 1.0), (-0.8315, 0.5556, -1.0), (-0.8315, 0.5556, 1.0), (-0.7071, 0.7071, -1.0), (-0.7071, 0.7071, 1.0), (-0.5556, 0.8315, -1.0), (-0.5556, 0.8315, 1.0), (-0.3827, 0.9239, -1.0), (-0.3827, 0.9239, 1.0), (-0.1951, 0.9808, -1.0), (-0.1951, 0.9808, 1.0), (0.0, 1.0, -0.625), (0.0, 1.0, 0.625), (0.1951, 0.9808, -0.625), (0.1951, 0.9808, 0.625), (0.3827, 0.9239, -0.625), (0.3827, 0.9239, 0.625), (0.5556, 0.8315, -0.625), (0.5556, 0.8315, 0.625), (0.7071, 0.7071, -0.625), (0.7071, 0.7071, 0.625), (0.8315, 0.5556, -0.625), (0.8315, 0.5556, 0.625), (0.9239, 0.3827, -0.625), (0.9239, 0.3827, 0.625), (0.9808, 0.1951, -0.625), (0.9808, 0.1951, 0.625), (1.0, 0.0, -0.625), (1.0, 0.0, 0.625), (0.9808, -0.1951, -0.625), (0.9808, -0.1951, 0.625), (0.9239, -0.3827, -0.625), (0.9239, -0.3827, 0.625), (0.8315, -0.5556, -0.625), (0.8315, -0.5556, 0.625), (0.7071, -0.7071, -0.625), (0.7071, -0.7071, 0.625), (0.5556, -0.8315, -0.625), (0.5556, -0.8315, 0.625), (0.3827, -0.9239, -0.625), (0.3827, -0.9239, 0.625), (0.1951, -0.9808, -0.625), (0.1951, -0.9808, 0.625), (0.0, -1.0, -0.625), (0.0, -1.0, 0.625), (-0.1951, -0.9808, -0.625), (-0.1951, -0.9808, 0.625), (-0.3827, -0.9239, -0.625), (-0.3827, -0.9239, 0.625), (-0.5556, -0.8315, -0.625), (-0.5556, -0.8315, 0.625), (-0.7071, -0.7071, -0.625), (-0.7071, -0.7071, 0.625), (-0.8315, -0.5556, -0.625), (-0.8315, -0.5556, 0.625), (-0.9239, -0.3827, -0.625), (-0.9239, -0.3827, 0.625), (-0.9808, -0.1951, -0.625), (-0.9808, -0.1951, 0.625), (-1.0, 0.0, -0.625), (-1.0, 0.0, 0.625), (-0.9808, 0.1951, -0.625), (-0.9808, 0.1951, 0.625), (-0.9239, 0.3827, -0.625), (-0.9239, 0.3827, 0.625), (-0.8315, 0.5556, -0.625), (-0.8315, 0.5556, 0.625), (-0.7071, 0.7071, -0.625), (-0.7071, 0.7071, 0.625), (-0.5556, 0.8315, -0.625), (-0.5556, 0.8315, 0.625), (-0.3827, 0.9239, -0.625), (-0.3827, 0.9239, 0.625), (-0.1951, 0.9808, -0.625), (-0.1951, 0.9808, 0.625), (1.5, 6.53, 0.375), (1.5, 10.0, -0.375), (1.5, 10.0, 0.375), (1.5, 6.53, -0.375), (-1.5, 6.53, -0.375), (-1.5, 10.0, -0.375), (-1.5, 10.0, 0.375), (-1.5, 6.53, 0.375), (-1.056, 9.79, -0.625), (-1.076, 10.0, -0.625), (-0.895, 9.402, -0.625), (-0.9945, 9.588, -0.625), (-0.598, 9.105, -0.625), (-0.21, 8.944, -0.625), (-0.4119, 9.006, -0.625), (-0.7611, 9.239, -0.625), (0.21, 8.944, -0.625), (0.7611, 9.239, -0.625), (0.598, 9.105, -0.625), (0.4119, 9.006, -0.625), (1.076, 10.0, -0.625), (1.056, 9.79, -0.625), (0.895, 9.402, -0.625), (0.9945, 9.588, -0.625), (0.0, 8.924, -0.625), (-1.076, 10.0, -0.375), (1.076, 10.0, -0.375), (-1.076, 10.0, 0.625), (1.076, 10.0, 0.625), (1.076, 10.0, 0.375), (-1.076, 10.0, 0.375), (-1.056, 9.79, 0.625), (-0.9945, 9.588, 0.625), (-0.895, 9.402, 0.625), (-0.7611, 9.239, 0.625), (-0.21, 8.944, 0.625), (-0.4119, 9.006, 0.625), (-0.598, 9.105, 0.625), (0.21, 8.944, 0.625), (0.598, 9.105, 0.625), (0.4119, 9.006, 0.625), (0.895, 9.402, 0.625), (1.056, 9.79, 0.625), (0.9945, 9.588, 0.625), (0.7611, 9.239, 0.625), (0.0, 8.924, 0.625), (-0.9945, 9.588, 0.375), (-0.895, 9.402, 0.375), (-1.056, 9.79, 0.375), (-0.7611, 9.239, 0.375), (-0.21, 8.944, 0.375), (-0.4119, 9.006, 0.375), (-0.598, 9.105, 0.375), (0.21, 8.944, 0.375), (0.598, 9.105, 0.375), (0.4119, 9.006, 0.375), (0.895, 9.402, 0.375), (1.056, 9.79, 0.375), (0.9945, 9.588, 0.375), (0.7611, 9.239, 0.375), (0.0, 8.924, 0.375), (-1.056, 9.79, -0.375), (-0.895, 9.402, -0.375), (-0.9945, 9.588, -0.375), (-0.598, 9.105, -0.375), (-0.21, 8.944, -0.375), (-0.4119, 9.006, -0.375), (-0.7611, 9.239, -0.375), (0.21, 8.944, -0.375), (0.7611, 9.239, -0.375), (0.598, 9.105, -0.375), (0.4119, 9.006, -0.375), (0.9945, 9.588, -0.375), (1.056, 9.79, -0.375), (0.895, 9.402, -0.375), (0.0, 8.924, -0.375)], [], [(73, 2, 7, 75), (4, 0, 72, 74), (75, 7, 10, 77), (8, 4, 74, 76), (77, 10, 15, 79), (13, 8, 76, 78), (79, 15, 17, 81), (16, 13, 78, 80), (81, 17, 19, 83), (82, 18, 16, 80), (83, 19, 21, 85), (84, 20, 18, 82), (85, 21, 23, 87), (86, 22, 20, 84), (87, 23, 25, 89), (88, 24, 22, 86), (89, 25, 27, 91), (90, 26, 24, 88), (91, 27, 29, 93), (92, 28, 26, 90), (93, 29, 31, 95), (94, 30, 28, 92), (95, 31, 33, 97), (96, 32, 30, 94), (97, 33, 35, 99), (98, 34, 32, 96), (99, 35, 37, 101), (100, 36, 34, 98), (101, 37, 39, 103), (102, 38, 36, 100), (103, 39, 41, 105), (104, 40, 38, 102), (105, 41, 43, 107), (106, 42, 40, 104), (107, 43, 45, 109), (108, 44, 42, 106), (109, 45, 47, 111), (110, 46, 44, 108), (111, 47, 49, 113), (112, 48, 46, 110), (113, 49, 51, 115), (50, 48, 112, 114), (51, 53, 117, 115), (52, 50, 114, 116), (117, 53, 55, 119), (54, 52, 116, 118), (119, 55, 57, 121), (56, 54, 118, 120), (121, 57, 59, 123), (58, 56, 120, 122), (123, 59, 61, 125), (60, 58, 122, 124), (125, 61, 63, 127), (62, 60, 124, 126), (127, 63, 65, 129), (64, 62, 126, 128), (65, 67, 131, 129), (66, 64, 128, 130), (131, 67, 69, 133), (68, 66, 130, 132), (49, 47, 45, 43, 41, 39, 37, 35, 33, 31, 29, 27, 25, 23, 21, 19, 17, 15, 10, 7, 2, 71, 69, 67, 65, 63, 61, 59, 57, 55, 53, 51), (133, 69, 71, 135), (70, 68, 132, 134), (135, 71, 2, 73), (0, 70, 134, 72), (70, 0, 4, 8, 13, 16, 18, 20, 22, 24, 26, 28, 30, 32, 34, 36, 38, 40, 42, 44, 46, 48, 50, 52, 54, 56, 58, 60, 62, 64, 66, 68), (136, 138, 9, 12, 5, 1, 137, 139), (141, 3, 6, 14, 11, 142, 143, 140), (6, 5, 12, 14), (156, 1, 5, 100, 98, 96, 94, 92, 90, 88, 86, 84, 82, 80, 78, 76, 74, 72, 134, 132, 130, 128, 126, 124, 122, 120, 118, 116, 114, 112, 110, 108, 6, 3, 145, 144, 147, 146, 151, 148, 150, 149, 160, 152, 155, 154, 153, 158, 159, 157), (102, 100, 5, 6, 108, 106, 104), (3, 141, 161, 145), (162, 137, 1, 156), (164, 9, 138, 165), (142, 11, 163, 166), (107, 109, 14, 12, 101, 103, 105), (163, 11, 14, 109, 111, 113, 115, 117, 119, 121, 123, 125, 127, 129, 131, 133, 135, 73, 75, 77, 79, 81, 83, 85, 87, 89, 91, 93, 95, 97, 99, 101, 12, 9, 164, 178, 179, 177, 180, 175, 176, 174, 181, 171, 172, 173, 170, 169, 168, 167), (165, 138, 136, 143, 142, 166, 184, 182, 183, 185, 188, 187, 186, 196, 189, 191, 190, 195, 192, 194, 193), (161, 141, 140, 139, 137, 162, 209, 208, 210, 205, 206, 207, 204, 211, 201, 202, 200, 203, 198, 199, 197), (136, 139, 140, 143), (166, 163, 167, 184), (197, 144, 145, 161), (184, 167, 168, 182), (199, 147, 144, 197), (182, 168, 169, 183), (198, 146, 147, 199), (183, 169, 170, 185), (203, 151, 146, 198), (170, 173, 188, 185), (148, 151, 203, 200), (173, 172, 187, 188), (150, 148, 200, 202), (172, 171, 186, 187), (149, 150, 202, 201), (171, 181, 196, 186), (160, 149, 201, 211), (181, 174, 189, 196), (152, 160, 211, 204), (174, 176, 191, 189), (155, 152, 204, 207), (176, 175, 190, 191), (154, 155, 207, 206), (175, 180, 195, 190), (153, 154, 206, 205), (180, 177, 192, 195), (158, 153, 205, 210), (177, 179, 194, 192), (159, 158, 210, 208), (179, 178, 193, 194), (157, 159, 208, 209), (178, 164, 165, 193), (156, 157, 209, 162)])
me_cylinder.polygons.foreach_set('material_index', [1, 1, 1, 1, 1, 1, 1, 1, 1, 1, 1, 1, 1, 1, 1, 1, 1, 1, 1, 1, 1, 1, 1, 1, 1, 1, 1, 1, 1, 1, 1, 1, 1, 1, 1, 1, 1, 1, 1, 1, 1, 1, 1, 1, 1, 1, 1, 1, 1, 1, 1, 1, 1, 1, 1, 1, 1, 1, 1, 1, 1, 1, 1, 1, 1, 1, 1, 1, 1, 1, 1, 1, 1, 1, 1, 1, 1, 1, 1, 1, 1, 1, 1, 1, 1, 1, 1, 1, 1, 1, 1, 1, 1, 1, 1, 1, 1, 1, 1, 1, 1, 1, 1, 1, 1, 1, 1, 1, 1, 1, 1, 1])
_uv = me_cylinder.uv_layers.new(name='UVMap')
_uv.uv.foreach_set('vector', [0.3598, -0.1162, 0.4074, -0.1543, 0.4282, -0.1226, 0.3741, -0.0949, -0.06974, -0.1471, -0.09388, -0.1566, -0.07889, -0.216, -0.04305, -0.203, 0.3741, -0.0949, 0.4282, -0.1226, 0.4424, -0.08768, 0.3839, -0.0711, -0.04786, -0.1328, -0.06974, -0.1471, -0.04305, -0.203, -0.01002, -0.1831, 0.3839, -0.0711, 0.4424, -0.08768, 0.4496, -0.05063, 0.3888, -0.04565, -0.02898, -0.1143, -0.04786, -0.1328, -0.01002, -0.1831, 0.01915, -0.1568, 0.3888, -0.04565, 0.4496, -0.05063, 0.4496, -0.01278, 0.3888, -0.01951, -0.01418, -0.09215, -0.02898, -0.1143, 0.01915, -0.1568, 0.04338, -0.1244, 0.3888, -0.01951, 0.4496, -0.01278, 0.4423, 0.02448, 0.3839, 0.00623, 0.05855, -0.08694, -0.002965, -0.06772, -0.01418, -0.09215, 0.04338, -0.1244, 0.3839, 0.00623, 0.4423, 0.02448, 0.428, 0.05973, 0.3741, 0.03055, 0.06605, -0.04822, 0.003196, -0.0418, -0.002965, -0.06772, 0.05855, -0.08694, 0.3741, 0.03055, 0.428, 0.05973, 0.407, 0.09159, 0.3597, 0.05253, 0.06605, -0.009433, 0.004038, -0.01537, 0.003196, -0.0418, 0.06605, -0.04822, 0.3597, 0.05253, 0.407, 0.09159, 0.3803, 0.1188, 0.3415, 0.07133, 0.05875, 0.02823, -0.000338, 0.01053, 0.004038, -0.01537, 0.06605, -0.009433, 0.3415, 0.07133, 0.3803, 0.1188, 0.3488, 0.1403, 0.3199, 0.08626, 0.04446, 0.06351, -0.009542, 0.03483, -0.000338, 0.01053, 0.05875, 0.02823, 0.3199, 0.08626, 0.3488, 0.1403, 0.3138, 0.1553, 0.296, 0.09671, 0.0237, 0.09519, -0.02331, 0.05666, -0.009542, 0.03483, 0.04446, 0.06351, 0.296, 0.09671, 0.3138, 0.1553, 0.2765, 0.1631, 0.2705, 0.1023, -0.002789, 0.1221, -0.04106, 0.07517, -0.02331, 0.05666, 0.0237, 0.09519, 0.2705, 0.1023, 0.2765, 0.1631, 0.2385, 0.1634, 0.2445, 0.1027, -0.03401, 0.1432, -0.06212, 0.08972, -0.04106, 0.07517, -0.002789, 0.1221, 0.2445, 0.1027, 0.2385, 0.1634, 0.2013, 0.1563, 0.219, 0.09808, -0.06876, 0.1576, -0.08566, 0.09972, -0.06212, 0.08972, -0.03401, 0.1432, 0.219, 0.09808, 0.2013, 0.1563, 0.1663, 0.142, 0.1951, 0.08872, -0.1057, 0.1649, -0.1108, 0.1049, -0.08566, 0.09972, -0.06876, 0.1576, 0.1951, 0.08872, 0.1663, 0.142, 0.1349, 0.1211, 0.1736, 0.07478, -0.1433, 0.1647, -0.1364, 0.1049, -0.1108, 0.1049, -0.1057, 0.1649, 0.1736, 0.07478, 0.1349, 0.1211, 0.1083, 0.09439, 0.1554, 0.05684, -0.18, 0.1571, -0.1617, 0.09988, -0.1364, 0.1049, -0.1433, 0.1647, 0.1554, 0.05684, 0.1083, 0.09439, 0.0877, 0.06299, 0.1412, 0.03562, -0.2144, 0.1425, -0.1856, 0.09014, -0.1617, 0.09988, -0.18, 0.1571, 0.1412, 0.03562, 0.0877, 0.06299, 0.07379, 0.02821, 0.1314, 0.01196, -0.2451, 0.1215, -0.2072, 0.07601, -0.1856, 0.09014, -0.2144, 0.1425, 0.1314, 0.01196, 0.07379, 0.02821, 0.06705, -0.008482, 0.1266, -0.01322, -0.2707, 0.0953, -0.2258, 0.05813, -0.2072, 0.07601, -0.2451, 0.1215, 0.1266, -0.01322, 0.06705, -0.008482, 0.06755, -0.04557, 0.1268, -0.03902, -0.2905, 0.06521, -0.2408, 0.03723, -0.2258, 0.05813, -0.2707, 0.0953, 0.1268, -0.03902, 0.06755, -0.04557, 0.0749, -0.08164, 0.132, -0.06458, -0.2508, 0.01358, -0.2408, 0.03723, -0.2905, 0.06521, -0.3059, 0.03275, 0.0749, -0.08164, 0.08729, -0.1176, 0.1427, -0.0885, 0.132, -0.06458, -0.2565, -0.01163, -0.2508, 0.01358, -0.3059, 0.03275, -0.3151, -0.002778, 0.1427, -0.0885, 0.08729, -0.1176, 0.1086, -0.1499, 0.1566, -0.1109, -0.2574, -0.0375, -0.2565, -0.01163, -0.3151, -0.002778, -0.3172, -0.03987, 0.1566, -0.1109, 0.1086, -0.1499, 0.1354, -0.1771, 0.1747, -0.1299, -0.2535, -0.06308, -0.2574, -0.0375, -0.3172, -0.03987, -0.312, -0.07695, 0.1747, -0.1299, 0.1354, -0.1771, 0.1667, -0.1985, 0.1959, -0.1451, -0.2447, -0.08738, -0.2535, -0.06308, -0.312, -0.07695, -0.2996, -0.1124, 0.1959, -0.1451, 0.1667, -0.1985, 0.2013, -0.2133, 0.2195, -0.1558, -0.2314, -0.1095, -0.2447, -0.08738, -0.2996, -0.1124, -0.2804, -0.1448, 0.2195, -0.1558, 0.2013, -0.2133, 0.2379, -0.2211, 0.2446, -0.1617, -0.214, -0.1285, -0.2314, -0.1095, -0.2804, -0.1448, -0.2551, -0.1728, 0.2446, -0.1617, 0.2379, -0.2211, 0.2748, -0.2218, 0.2703, -0.1625, -0.1933, -0.1437, -0.214, -0.1285, -0.2551, -0.1728, -0.2249, -0.1952, 0.2748, -0.2218, 0.3129, -0.2174, 0.2959, -0.1576, 0.2703, -0.1625, -0.17, -0.1544, -0.1933, -0.1437, -0.2249, -0.1952, -0.1907, -0.2113, 0.2959, -0.1576, 0.3129, -0.2174, 0.3489, -0.2027, 0.3199, -0.1483, -0.145, -0.1603, -0.17, -0.1544, -0.1907, -0.2113, -0.1541, -0.2202, -0.2849, 0.2185, -0.2646, 0.1983, -0.2409, 0.1824, -0.2145, 0.1715, -0.1864, 0.1659, -0.1578, 0.1659, -0.1298, 0.1715, -0.1034, 0.1824, -0.07964, 0.1983, -0.05943, 0.2185, -0.04355, 0.2423, -0.03261, 0.2687, -0.02703, 0.2967, -0.02703, 0.3253, -0.03261, 0.3534, -0.04355, 0.3798, -0.05943, 0.4035, -0.07964, 0.4237, -0.1034, 0.4396, -0.1298, 0.4506, -0.1578, 0.4561, -0.1864, 0.4561, -0.2145, 0.4506, -0.2409, 0.4396, -0.2646, 0.4237, -0.2849, 0.4035, -0.3007, 0.3798, -0.3117, 0.3534, -0.3172, 0.3253, -0.3172, 0.2967, -0.3117, 0.2687, -0.3007, 0.2423, 0.3199, -0.1483, 0.3489, -0.2027, 0.3807, -0.1813, 0.3415, -0.1343, -0.1193, -0.161, -0.145, -0.1603, -0.1541, -0.2202, -0.1163, -0.2218, 0.3415, -0.1343, 0.3807, -0.1813, 0.4074, -0.1543, 0.3598, -0.1162, -0.09388, -0.1566, -0.1193, -0.161, -0.1163, -0.2218, -0.07889, -0.216, 0.2545, 0.17, 0.2809, 0.1809, 0.3047, 0.1968, 0.3249, 0.217, 0.3407, 0.2408, 0.3517, 0.2672, 0.3573, 0.2952, 0.3573, 0.3238, 0.3517, 0.3518, 0.3407, 0.3782, 0.3249, 0.402, 0.3047, 0.4222, 0.2809, 0.4381, 0.2545, 0.449, 0.2264, 0.4546, 0.1979, 0.4546, 0.1698, 0.449, 0.1434, 0.4381, 0.1197, 0.4222, 0.09945, 0.402, 0.08357, 0.3782, 0.07263, 0.3518, 0.06705, 0.3238, 0.06705, 0.2952, 0.07263, 0.2672, 0.08356, 0.2408, 0.09944, 0.217, 0.1197, 0.1968, 0.1434, 0.1809, 0.1698, 0.17, 0.1979, 0.1644, 0.2264, 0.1644, -0.6473, 1.191, -0.6473, 1.697, -0.6838, 1.697, -0.6838, -0.2218, -0.5015, -0.2218, -0.5015, 1.697, -0.5379, 1.697, -0.5379, 1.191, -0.464, 1.697, -0.5005, 1.697, -0.5005, -0.2218, -0.3182, -0.2218, -0.3182, 1.697, -0.3547, 1.697, -0.3547, 1.191, -0.464, 1.191, 0.3583, 0.6018, 0.3583, 0.1644, 0.5405, 0.1644, 0.5405, 0.6018, -0.6827, -0.6122, -0.6825, -0.6714, 1.196, -0.6969, 0.854, -0.5212, 0.8393, -0.5486, 0.8196, -0.5726, 0.7957, -0.5921, 0.7686, -0.6066, 0.7392, -0.6154, 0.7081, -0.6186, 0.6718, -0.6153, 0.6372, -0.6021, 0.6081, -0.584, 0.5849, -0.5636, 0.5669, -0.5418, 0.5534, -0.5167, 0.5451, -0.4895, 0.5421, -0.4611, 0.5444, -0.4327, 0.5522, -0.4056, 0.5649, -0.3805, 0.582, -0.3584, 0.6055, -0.3379, 0.636, -0.3203, 0.6747, -0.3054, 0.7107, -0.302, 0.7415, -0.3051, 0.7704, -0.3138, 0.7971, -0.3282, 0.8207, -0.3477, 0.8401, -0.3716, 0.8545, -0.3991, 1.196, -0.2228, -0.6838, -0.2524, -0.6836, -0.3116, -0.6537, -0.3143, -0.6249, -0.3227, -0.5983, -0.3364, -0.575, -0.355, -0.5559, -0.3778, -0.5416, -0.4039, -0.5328, -0.4322, -0.5298, -0.4617, -0.5327, -0.4913, -0.5413, -0.5197, -0.5554, -0.5458, -0.5744, -0.5686, -0.5976, -0.5873, -0.6241, -0.601, -0.6528, -0.6094, 0.8631, -0.4914, 0.854, -0.5212, 1.196, -0.6969, 1.196, -0.2228, 0.8545, -0.3991, 0.8634, -0.429, 0.8663, -0.4603, 0.5415, 0.1644, 0.578, 0.1644, 0.578, 0.2261, 0.5415, 0.2261, 0.578, 0.54, 0.578, 0.6018, 0.5415, 0.6018, 0.5415, 0.54, 0.7238, 0.54, 0.7238, 0.6018, 0.6873, 0.6018, 0.6873, 0.54, 0.6873, 0.1644, 0.7238, 0.1644, 0.7238, 0.2261, 0.6873, 0.2261, 1.405, -0.365, 1.376, -0.3559, 1.197, -0.6969, 1.665, -0.6954, 1.496, -0.3567, 1.467, -0.3656, 1.436, -0.3682, 1.298, 1.18, 1.237, 1.18, 1.197, -0.6969, 1.376, -0.3559, 1.348, -0.3413, 1.324, -0.322, 1.305, -0.2985, 1.291, -0.2718, 1.282, -0.243, 1.279, -0.2123, 1.282, -0.1755, 1.297, -0.137, 1.316, -0.1065, 1.336, -0.08336, 1.358, -0.06629, 1.383, -0.05372, 1.41, -0.04612, 1.438, -0.04399, 1.466, -0.04708, 1.494, -0.05507, 1.519, -0.06802, 1.541, -0.08537, 1.561, -0.1086, 1.578, -0.138, 1.59, -0.1729, 1.593, -0.2111, 1.59, -0.2426, 1.581, -0.2721, 1.566, -0.2992, 1.547, -0.3229, 1.523, -0.3423, 1.496, -0.3567, 1.665, -0.6954, 1.665, 1.179, 1.604, 1.179, 1.601, 1.149, 1.592, 1.12, 1.578, 1.094, 1.559, 1.071, 1.535, 1.052, 1.509, 1.038, 1.48, 1.029, 1.449, 1.026, 1.419, 1.029, 1.391, 1.038, 1.364, 1.053, 1.341, 1.072, 1.322, 1.095, 1.308, 1.122, 1.3, 1.15, 0.375, 0.1446, 0.375, 0.1446, 0.375, 0.0, 0.375, 0.0, 0.375, 0.1446, 0.375, 0.1446, 0.375, 0.1358, 0.375, 0.1274, 0.375, 0.1197, 0.375, 0.1129, 0.375, 0.1073, 0.375, 0.1031, 0.375, 0.1006, 0.375, 0.09974, 0.375, 0.1006, 0.375, 0.1031, 0.375, 0.1073, 0.375, 0.1129, 0.375, 0.1197, 0.375, 0.1274, 0.375, 0.1358, 0.375, 0.6054, 0.375, 0.6054, 0.375, 0.75, 0.375, 0.75, 0.375, 0.6054, 0.375, 0.6054, 0.375, 0.6142, 0.375, 0.6226, 0.375, 0.6303, 0.375, 0.6371, 0.375, 0.6427, 0.375, 0.6469, 0.375, 0.6494, 0.375, 0.6503, 0.375, 0.6494, 0.375, 0.6469, 0.375, 0.6427, 0.375, 0.6371, 0.375, 0.6303, 0.375, 0.6226, 0.375, 0.6142, 0.5375, 1.0, 0.5375, 0.75, 0.4625, 0.75, 0.4625, 1.0, 0.75, 0.6106, 0.75, 0.5177, 0.7188, 0.5177, 0.7188, 0.6106, 0.7188, 0.8894, 0.7188, 0.9823, 0.75, 0.9823, 0.75, 0.8894, 0.7188, 0.6106, 0.7188, 0.5177, 0.6875, 0.5177, 0.6875, 0.6106, 0.6875, 0.8894, 0.6875, 0.9823, 0.7188, 0.9823, 0.7188, 0.8894, 0.6875, 0.6106, 0.6875, 0.5177, 0.6562, 0.5177, 0.6562, 0.6106, 0.6562, 0.8894, 0.6562, 0.9823, 0.6875, 0.9823, 0.6875, 0.8894, 0.6562, 0.6106, 0.6562, 0.5177, 0.625, 0.5177, 0.625, 0.6106, 0.625, 0.8894, 0.625, 0.9823, 0.6562, 0.9823, 0.6562, 0.8894, 0.625, 0.5177, 0.5938, 0.5177, 0.5938, 0.6106, 0.625, 0.6106, 0.5938, 0.9823, 0.625, 0.9823, 0.625, 0.8894, 0.5938, 0.8894, 0.5938, 0.5177, 0.5625, 0.5177, 0.5625, 0.6106, 0.5938, 0.6106, 0.5625, 0.9823, 0.5938, 0.9823, 0.5938, 0.8894, 0.5625, 0.8894, 0.5625, 0.5177, 0.5312, 0.5177, 0.5312, 0.6106, 0.5625, 0.6106, 0.5312, 0.9823, 0.5625, 0.9823, 0.5625, 0.8894, 0.5312, 0.8894, 0.5312, 0.5177, 0.5, 0.5177, 0.5, 0.6106, 0.5312, 0.6106, 0.5, 0.9823, 0.5312, 0.9823, 0.5312, 0.8894, 0.5, 0.8894, 0.5, 0.5177, 0.4688, 0.5177, 0.4687, 0.6106, 0.5, 0.6106, 0.4688, 0.9823, 0.5, 0.9823, 0.5, 0.8894, 0.4688, 0.8894, 0.4688, 0.5177, 0.4375, 0.5177, 0.4375, 0.6106, 0.4687, 0.6106, 0.4375, 0.9823, 0.4688, 0.9823, 0.4688, 0.8894, 0.4375, 0.8894, 0.4375, 0.5177, 0.4062, 0.5177, 0.4062, 0.6106, 0.4375, 0.6106, 0.4062, 0.9823, 0.4375, 0.9823, 0.4375, 0.8894, 0.4062, 0.8894, 0.4062, 0.5177, 0.375, 0.5177, 0.375, 0.6106, 0.4062, 0.6106, 0.375, 0.9823, 0.4062, 0.9823, 0.4062, 0.8894, 0.375, 0.8894, 0.375, 0.5177, 0.3438, 0.5177, 0.3438, 0.6106, 0.375, 0.6106, 0.3438, 0.9823, 0.375, 0.9823, 0.375, 0.8894, 0.3438, 0.8894, 0.3438, 0.5177, 0.3125, 0.5177, 0.3125, 0.6106, 0.3438, 0.6106, 0.3125, 0.9823, 0.3438, 0.9823, 0.3438, 0.8894, 0.3125, 0.8894, 0.3125, 0.5177, 0.2812, 0.5177, 0.2812, 0.6106, 0.3125, 0.6106, 0.2812, 0.9823, 0.3125, 0.9823, 0.3125, 0.8894, 0.2812, 0.8894, 0.2812, 0.5177, 0.25, 0.5177, 0.25, 0.6106, 0.2812, 0.6106, 0.25, 0.9823, 0.2812, 0.9823, 0.2812, 0.8894, 0.25, 0.8894])
me_cylinder.materials.append(None)
me_cylinder.materials.append(mat_material)
me_cylinder.update()
me_cylinder_001 = bpy.data.meshes.new('Cylinder.001')
me_cylinder_001.from_pydata([(0.0, 1.0, -1.0), (1.5, 10.0, -0.625), (0.0, 1.0, 1.0), (-1.5, 10.0, -0.625), (0.1951, 0.9808, -1.0), (1.5, -3.16, -0.625), (-1.5, -3.16, -0.625), (0.1951, 0.9808, 1.0), (0.3827, 0.9239, -1.0), (1.5, 10.0, 0.625), (0.3827, 0.9239, 1.0), (-1.5, 10.0, 0.625), (1.5, -3.16, 0.625), (0.5556, 0.8315, -1.0), (-1.5, -3.16, 0.625), (0.5556, 0.8315, 1.0), (0.7071, 0.7071, -1.0), (0.7071, 0.7071, 1.0), (0.8315, 0.5556, -1.0), (0.8315, 0.5556, 1.0), (0.9239, 0.3827, -1.0), (0.9239, 0.3827, 1.0), (0.9808, 0.1951, -1.0), (0.9808, 0.1951, 1.0), (1.0, 0.0, -1.0), (1.0, 0.0, 1.0), (0.9808, -0.1951, -1.0), (0.9808, -0.1951, 1.0), (0.9239, -0.3827, -1.0), (0.9239, -0.3827, 1.0), (0.8315, -0.5556, -1.0), (0.8315, -0.5556, 1.0), (0.7071, -0.7071, -1.0), (0.7071, -0.7071, 1.0), (0.5556, -0.8315, -1.0), (0.5556, -0.8315, 1.0), (0.3827, -0.9239, -1.0), (0.3827, -0.9239, 1.0), (0.1951, -0.9808, -1.0), (0.1951, -0.9808, 1.0), (0.0, -1.0, -1.0), (0.0, -1.0, 1.0), (-0.1951, -0.9808, -1.0), (-0.1951, -0.9808, 1.0), (-0.3827, -0.9239, -1.0), (-0.3827, -0.9239, 1.0), (-0.5556, -0.8315, -1.0), (-0.5556, -0.8315, 1.0), (-0.7071, -0.7071, -1.0), (-0.7071, -0.7071, 1.0), (-0.8315, -0.5556, -1.0), (-0.8315, -0.5556, 1.0), (-0.9239, -0.3827, -1.0), (-0.9239, -0.3827, 1.0), (-0.9808, -0.1951, -1.0), (-0.9808, -0.1951, 1.0), (-1.0, 0.0, -1.0), (-1.0, 0.0, 1.0), (-0.9808, 0.1951, -1.0), (-0.9808, 0.1951, 1.0), (-0.9239, 0.3827, -1.0), (-0.9239, 0.3827, 1.0), (-0.8315, 0.5556, -1.0), (-0.8315, 0.5556, 1.0), (-0.7071, 0.7071, -1.0), (-0.7071, 0.7071, 1.0), (-0.5556, 0.8315, -1.0), (-0.5556, 0.8315, 1.0), (-0.3827, 0.9239, -1.0), (-0.3827, 0.9239, 1.0), (-0.1951, 0.9808, -1.0), (-0.1951, 0.9808, 1.0), (0.0, 1.0, -0.625), (0.0, 1.0, 0.625), (0.1951, 0.9808, -0.625), (0.1951, 0.9808, 0.625), (0.3827, 0.9239, -0.625), (0.3827, 0.9239, 0.625), (0.5556, 0.8315, -0.625), (0.5556, 0.8315, 0.625), (0.7071, 0.7071, -0.625), (0.7071, 0.7071, 0.625), (0.8315, 0.5556, -0.625), (0.8315, 0.5556, 0.625), (0.9239, 0.3827, -0.625), (0.9239, 0.3827, 0.625), (0.9808, 0.1951, -0.625), (0.9808, 0.1951, 0.625), (1.0, 0.0, -0.625), (1.0, 0.0, 0.625), (0.9808, -0.1951, -0.625), (0.9808, -0.1951, 0.625), (0.9239, -0.3827, -0.625), (0.9239, -0.3827, 0.625), (0.8315, -0.5556, -0.625), (0.8315, -0.5556, 0.625), (0.7071, -0.7071, -0.625), (0.7071, -0.7071, 0.625), (0.5556, -0.8315, -0.625), (0.5556, -0.8315, 0.625), (0.3827, -0.9239, -0.625), (0.3827, -0.9239, 0.625), (0.1951, -0.9808, -0.625), (0.1951, -0.9808, 0.625), (0.0, -1.0, -0.625), (0.0, -1.0, 0.625), (-0.1951, -0.9808, -0.625), (-0.1951, -0.9808, 0.625), (-0.3827, -0.9239, -0.625), (-0.3827, -0.9239, 0.625), (-0.5556, -0.8315, -0.625), (-0.5556, -0.8315, 0.625), (-0.7071, -0.7071, -0.625), (-0.7071, -0.7071, 0.625), (-0.8315, -0.5556, -0.625), (-0.8315, -0.5556, 0.625), (-0.9239, -0.3827, -0.625), (-0.9239, -0.3827, 0.625), (-0.9808, -0.1951, -0.625), (-0.9808, -0.1951, 0.625), (-1.0, 0.0, -0.625), (-1.0, 0.0, 0.625), (-0.9808, 0.1951, -0.625), (-0.9808, 0.1951, 0.625), (-0.9239, 0.3827, -0.625), (-0.9239, 0.3827, 0.625), (-0.8315, 0.5556, -0.625), (-0.8315, 0.5556, 0.625), (-0.7071, 0.7071, -0.625), (-0.7071, 0.7071, 0.625), (-0.5556, 0.8315, -0.625), (-0.5556, 0.8315, 0.625), (-0.3827, 0.9239, -0.625), (-0.3827, 0.9239, 0.625), (-0.1951, 0.9808, -0.625), (-0.1951, 0.9808, 0.625)], [], [(73, 2, 7, 75), (4, 0, 72, 74), (75, 7, 10, 77), (8, 4, 74, 76), (77, 10, 15, 79), (13, 8, 76, 78), (79, 15, 17, 81), (16, 13, 78, 80), (81, 17, 19, 83), (82, 18, 16, 80), (83, 19, 21, 85), (84, 20, 18, 82), (85, 21, 23, 87), (86, 22, 20, 84), (87, 23, 25, 89), (88, 24, 22, 86), (89, 25, 27, 91), (90, 26, 24, 88), (91, 27, 29, 93), (92, 28, 26, 90), (93, 29, 31, 95), (94, 30, 28, 92), (95, 31, 33, 97), (96, 32, 30, 94), (97, 33, 35, 99), (98, 34, 32, 96), (99, 35, 37, 101), (100, 36, 34, 98), (101, 37, 39, 103), (102, 38, 36, 100), (103, 39, 41, 105), (104, 40, 38, 102), (105, 41, 43, 107), (106, 42, 40, 104), (107, 43, 45, 109), (108, 44, 42, 106), (109, 45, 47, 111), (110, 46, 44, 108), (111, 47, 49, 113), (112, 48, 46, 110), (113, 49, 51, 115), (50, 48, 112, 114), (51, 53, 117, 115), (52, 50, 114, 116), (117, 53, 55, 119), (54, 52, 116, 118), (119, 55, 57, 121), (56, 54, 118, 120), (121, 57, 59, 123), (58, 56, 120, 122), (123, 59, 61, 125), (60, 58, 122, 124), (125, 61, 63, 127), (62, 60, 124, 126), (127, 63, 65, 129), (64, 62, 126, 128), (65, 67, 131, 129), (66, 64, 128, 130), (131, 67, 69, 133), (68, 66, 130, 132), (17, 15, 10, 7, 2, 71, 69, 67, 65, 63, 61, 59, 57, 55, 53, 51, 49, 47, 45, 43, 41, 39, 37, 35, 33, 31, 29, 27, 25, 23, 21, 19), (133, 69, 71, 135), (70, 68, 132, 134), (135, 71, 2, 73), (0, 70, 134, 72), (70, 0, 4, 8, 13, 16, 18, 20, 22, 24, 26, 28, 30, 32, 34, 36, 38, 40, 42, 44, 46, 48, 50, 52, 54, 56, 58, 60, 62, 64, 66, 68), (1, 9, 12, 5), (11, 3, 6, 14), (6, 5, 12, 14), (108, 6, 3, 1, 5, 100, 98, 96, 94, 92, 90, 88, 86, 84, 82, 80, 78, 76, 74, 72, 134, 132, 130, 128, 126, 124, 122, 120, 118, 116, 114, 112, 110), (5, 6, 108, 106, 104, 102, 100), (11, 9, 1, 3), (109, 14, 12, 101, 103, 105, 107), (101, 12, 9, 11, 14, 109, 111, 113, 115, 117, 119, 121, 123, 125, 127, 129, 131, 133, 135, 73, 75, 77, 79, 81, 83, 85, 87, 89, 91, 93, 95, 97, 99)])
me_cylinder_001.polygons.foreach_set('material_index', [1, 1, 1, 1, 1, 1, 1, 1, 1, 1, 1, 1, 1, 1, 1, 1, 1, 1, 1, 1, 1, 1, 1, 1, 1, 1, 1, 1, 1, 1, 1, 1, 1, 1, 1, 1, 1, 1, 1, 1, 1, 1, 1, 1, 1, 1, 1, 1, 1, 1, 1, 1, 1, 1, 1, 1, 1, 1, 1, 1, 1, 1, 1, 1, 1, 1, 1, 1, 1, 1, 1, 1, 1, 1])
_uv = me_cylinder_001.uv_layers.new(name='UVMap')
_uv.uv.foreach_set('vector', [0.436, 0.2427, 0.4558, 0.2268, 0.4645, 0.24, 0.4419, 0.2516, 0.2566, 0.2298, 0.2465, 0.2258, 0.2528, 0.201, 0.2677, 0.2065, 0.4419, 0.2516, 0.4645, 0.24, 0.4704, 0.2546, 0.446, 0.2615, 0.2657, 0.2358, 0.2566, 0.2298, 0.2677, 0.2065, 0.2815, 0.2148, 0.446, 0.2615, 0.4704, 0.2546, 0.4734, 0.2701, 0.4481, 0.2722, 0.2736, 0.2435, 0.2657, 0.2358, 0.2815, 0.2148, 0.2937, 0.2258, 0.4481, 0.2722, 0.4734, 0.2701, 0.4734, 0.2859, 0.4481, 0.2831, 0.2798, 0.2527, 0.2736, 0.2435, 0.2937, 0.2258, 0.3038, 0.2393, 0.4481, 0.2831, 0.4734, 0.2859, 0.4704, 0.3014, 0.446, 0.2938, 0.3102, 0.2549, 0.2845, 0.2629, 0.2798, 0.2527, 0.3038, 0.2393, 0.446, 0.2938, 0.4704, 0.3014, 0.4644, 0.3162, 0.4419, 0.304, 0.3133, 0.2711, 0.287, 0.2738, 0.2845, 0.2629, 0.3102, 0.2549, 0.4419, 0.304, 0.4644, 0.3162, 0.4557, 0.3295, 0.4359, 0.3132, 0.3133, 0.2873, 0.2874, 0.2848, 0.287, 0.2738, 0.3133, 0.2711, 0.4359, 0.3132, 0.4557, 0.3295, 0.4445, 0.3408, 0.4283, 0.321, 0.3102, 0.303, 0.2856, 0.2956, 0.2874, 0.2848, 0.3133, 0.2873, 0.4283, 0.321, 0.4445, 0.3408, 0.4314, 0.3498, 0.4193, 0.3272, 0.3043, 0.3177, 0.2817, 0.3058, 0.2856, 0.2956, 0.3102, 0.303, 0.4193, 0.3272, 0.4314, 0.3498, 0.4167, 0.3561, 0.4093, 0.3316, 0.2956, 0.331, 0.276, 0.3149, 0.2817, 0.3058, 0.3043, 0.3177, 0.4093, 0.3316, 0.4167, 0.3561, 0.4012, 0.3593, 0.3987, 0.3339, 0.2845, 0.3422, 0.2686, 0.3226, 0.276, 0.3149, 0.2956, 0.331, 0.3987, 0.3339, 0.4012, 0.3593, 0.3853, 0.3594, 0.3878, 0.3341, 0.2715, 0.351, 0.2598, 0.3287, 0.2686, 0.3226, 0.2845, 0.3422, 0.3878, 0.3341, 0.3853, 0.3594, 0.3698, 0.3565, 0.3772, 0.3322, 0.257, 0.357, 0.2499, 0.3329, 0.2598, 0.3287, 0.2715, 0.351, 0.3772, 0.3322, 0.3698, 0.3565, 0.3551, 0.3505, 0.3672, 0.3283, 0.2416, 0.3601, 0.2395, 0.335, 0.2499, 0.3329, 0.257, 0.357, 0.3672, 0.3283, 0.3551, 0.3505, 0.342, 0.3418, 0.3582, 0.3224, 0.2259, 0.36, 0.2287, 0.335, 0.2395, 0.335, 0.2416, 0.3601, 0.3582, 0.3224, 0.342, 0.3418, 0.3309, 0.3306, 0.3506, 0.315, 0.2106, 0.3568, 0.2182, 0.3329, 0.2287, 0.335, 0.2259, 0.36, 0.3506, 0.315, 0.3309, 0.3306, 0.3223, 0.3175, 0.3447, 0.3061, 0.1962, 0.3507, 0.2082, 0.3289, 0.2182, 0.3329, 0.2106, 0.3568, 0.3447, 0.3061, 0.3223, 0.3175, 0.3165, 0.303, 0.3406, 0.2962, 0.1834, 0.342, 0.1992, 0.323, 0.2082, 0.3289, 0.1962, 0.3507, 0.3406, 0.2962, 0.3165, 0.303, 0.3137, 0.2877, 0.3386, 0.2857, 0.1727, 0.331, 0.1914, 0.3155, 0.1992, 0.323, 0.1834, 0.342, 0.3386, 0.2857, 0.3137, 0.2877, 0.3139, 0.2722, 0.3387, 0.2749, 0.1644, 0.3185, 0.1852, 0.3068, 0.1914, 0.3155, 0.1727, 0.331, 0.3387, 0.2749, 0.3139, 0.2722, 0.317, 0.2571, 0.3408, 0.2643, 0.181, 0.2969, 0.1852, 0.3068, 0.1644, 0.3185, 0.158, 0.3049, 0.317, 0.2571, 0.3222, 0.2421, 0.3453, 0.2543, 0.3408, 0.2643, 0.1786, 0.2864, 0.181, 0.2969, 0.158, 0.3049, 0.1541, 0.2901, 0.3453, 0.2543, 0.3222, 0.2421, 0.331, 0.2286, 0.3511, 0.2449, 0.1782, 0.2756, 0.1786, 0.2864, 0.1541, 0.2901, 0.1532, 0.2746, 0.3511, 0.2449, 0.331, 0.2286, 0.3423, 0.2173, 0.3586, 0.237, 0.1799, 0.2649, 0.1782, 0.2756, 0.1532, 0.2746, 0.1554, 0.2591, 0.3586, 0.237, 0.3423, 0.2173, 0.3553, 0.2083, 0.3675, 0.2306, 0.1835, 0.2547, 0.1799, 0.2649, 0.1554, 0.2591, 0.1606, 0.2443, 0.3675, 0.2306, 0.3553, 0.2083, 0.3698, 0.2021, 0.3774, 0.2262, 0.1891, 0.2455, 0.1835, 0.2547, 0.1606, 0.2443, 0.1686, 0.2308, 0.3774, 0.2262, 0.3698, 0.2021, 0.385, 0.1989, 0.3879, 0.2237, 0.1964, 0.2376, 0.1891, 0.2455, 0.1686, 0.2308, 0.1792, 0.2191, 0.3879, 0.2237, 0.385, 0.1989, 0.4005, 0.1986, 0.3986, 0.2234, 0.205, 0.2312, 0.1964, 0.2376, 0.1792, 0.2191, 0.1918, 0.2097, 0.4005, 0.1986, 0.4164, 0.2005, 0.4093, 0.2254, 0.3986, 0.2234, 0.2147, 0.2268, 0.205, 0.2312, 0.1918, 0.2097, 0.2061, 0.203, 0.4093, 0.2254, 0.4164, 0.2005, 0.4314, 0.2066, 0.4193, 0.2293, 0.2252, 0.2243, 0.2147, 0.2268, 0.2061, 0.203, 0.2214, 0.1993, 0.2609, 0.4597, 0.2525, 0.4682, 0.2425, 0.4748, 0.2315, 0.4794, 0.2198, 0.4817, 0.2079, 0.4817, 0.1962, 0.4794, 0.1851, 0.4748, 0.1752, 0.4682, 0.1668, 0.4597, 0.1601, 0.4498, 0.1556, 0.4388, 0.1532, 0.4271, 0.1532, 0.4151, 0.1556, 0.4034, 0.1601, 0.3924, 0.1668, 0.3825, 0.1752, 0.374, 0.1851, 0.3674, 0.1962, 0.3628, 0.2079, 0.3605, 0.2198, 0.3605, 0.2315, 0.3628, 0.2425, 0.3674, 0.2525, 0.374, 0.2609, 0.3825, 0.2675, 0.3924, 0.2721, 0.4034, 0.2744, 0.4151, 0.2744, 0.4271, 0.2721, 0.4388, 0.2675, 0.4498, 0.4193, 0.2293, 0.4314, 0.2066, 0.4447, 0.2155, 0.4283, 0.2352, 0.2359, 0.224, 0.2252, 0.2243, 0.2214, 0.1993, 0.2371, 0.1986, 0.4283, 0.2352, 0.4447, 0.2155, 0.4558, 0.2268, 0.436, 0.2427, 0.2465, 0.2258, 0.2359, 0.224, 0.2371, 0.1986, 0.2528, 0.201, 0.392, 0.3622, 0.403, 0.3668, 0.4129, 0.3734, 0.4214, 0.3818, 0.428, 0.3918, 0.4326, 0.4028, 0.4349, 0.4145, 0.4349, 0.4264, 0.4326, 0.4381, 0.428, 0.4492, 0.4214, 0.4591, 0.4129, 0.4675, 0.403, 0.4741, 0.392, 0.4787, 0.3803, 0.481, 0.3683, 0.481, 0.3566, 0.4787, 0.3456, 0.4741, 0.3357, 0.4675, 0.3272, 0.4591, 0.3206, 0.4492, 0.316, 0.4381, 0.3137, 0.4264, 0.3137, 0.4145, 0.316, 0.4028, 0.3206, 0.3918, 0.3272, 0.3818, 0.3357, 0.3734, 0.3456, 0.3668, 0.3566, 0.3622, 0.3683, 0.3599, 0.3803, 0.3599, 0.07631, 0.9998, 0.0002078, 0.9998, 0.000208, 0.1986, 0.07631, 0.1986, 0.1528, 0.9998, 0.07673, 0.9998, 0.07673, 0.1986, 0.1528, 0.1986, 0.4353, 0.5425, 0.4353, 0.3599, 0.5114, 0.3599, 0.5114, 0.5425, 0.6425, 0.1246, 0.7853, 0.1982, 0.0002078, 0.1858, 0.0007132, 0.01088, 0.7853, 0.0002078, 0.6423, 0.07357, 0.6362, 0.06213, 0.628, 0.05214, 0.618, 0.04397, 0.6066, 0.03793, 0.5944, 0.03425, 0.5814, 0.03294, 0.5662, 0.0343, 0.5518, 0.03983, 0.5396, 0.04736, 0.5299, 0.05587, 0.5224, 0.06501, 0.5168, 0.07547, 0.5133, 0.08684, 0.5121, 0.09868, 0.513, 0.1105, 0.5163, 0.1219, 0.5216, 0.1323, 0.5287, 0.1416, 0.5385, 0.1501, 0.5513, 0.1575, 0.5674, 0.1637, 0.5825, 0.1651, 0.5953, 0.1638, 0.6074, 0.1602, 0.6186, 0.1542, 0.6284, 0.146, 0.6365, 0.136, 0.7853, 0.0002078, 0.7853, 0.1982, 0.6425, 0.1246, 0.6462, 0.1121, 0.6474, 0.09903, 0.6461, 0.08603, 0.6423, 0.07357, 0.5879, 0.3599, 0.5879, 0.5425, 0.5118, 0.5425, 0.5118, 0.3599, 0.8601, 0.1426, 0.7857, 0.0002078, 0.9809, 0.0008414, 0.9106, 0.1423, 0.8984, 0.1385, 0.8855, 0.1375, 0.8725, 0.1388, 0.9106, 0.1423, 0.9809, 0.0008414, 0.9809, 0.7833, 0.8023, 0.7841, 0.7857, 0.0002078, 0.8601, 0.1426, 0.8487, 0.1487, 0.8387, 0.1568, 0.8306, 0.1666, 0.8246, 0.1777, 0.8209, 0.1898, 0.8197, 0.2026, 0.8212, 0.218, 0.8275, 0.234, 0.8351, 0.2468, 0.8435, 0.2564, 0.8526, 0.2635, 0.863, 0.2688, 0.8743, 0.272, 0.8862, 0.2729, 0.898, 0.2716, 0.9094, 0.2682, 0.9199, 0.2628, 0.9291, 0.2556, 0.9375, 0.2459, 0.9447, 0.2336, 0.9498, 0.219, 0.951, 0.2031, 0.9495, 0.1899, 0.9458, 0.1776, 0.9397, 0.1663, 0.9316, 0.1564, 0.9218, 0.1483])
me_cylinder_001.materials.append(None)
me_cylinder_001.materials.append(mat_material)
me_cylinder_001.update()
arm_armature = bpy.data.armatures.new('Armature')  # bones are not reproduced

# ---- objects
ob_cube = bpy.data.objects.new('Cube', me_cube)
ob_cube_surfacedrawing = bpy.data.objects.new('Cube_SurfaceDrawing', None)
ob_cylinder = bpy.data.objects.new('Cylinder', me_cylinder)
ob_cylinder_001 = bpy.data.objects.new('Cylinder.001', me_cylinder_001)
ob_armature = bpy.data.objects.new('Armature', arm_armature)

# ---- transforms, parenting, visibility, modifiers, constraints
ob_cube.location = (0.0, 0.0, 1.0)
ob_cube.scale = (0.4, 0.48, 1.04)
ob_cube.lock_rotations_4d = False
ob_cube.empty_display_type = 'ARROWS'
ob_cube.lineart.crease_threshold = 0.0
ob_cube_surfacedrawing.parent = ob_cube
ob_cube_surfacedrawing.matrix_parent_inverse = Matrix(((1.0, -0.0, 0.0, -0.0), (-0.0, 1.0, -0.0, 0.0), (0.0, -0.0, 1.0, -1.0), (-0.0, 0.0, -0.0, 1.0)))
ob_cube_surfacedrawing.location = (0.0, 0.0, 1.0)
ob_cube_surfacedrawing.empty_image_offset = (0.0, 0.0)
ob_cube_surfacedrawing.color = (0.0, 0.0, 0.0, 1.0)
ob_cube_surfacedrawing.use_grease_pencil_lights = True
_m = ob_cube_surfacedrawing.modifiers.new('Opacity', 'GREASE_PENCIL_OPACITY')
_m.show_render = True
_m.custom_curve.use_clip = True
_m.custom_curve.clip_max_x = 1.0
_m.custom_curve.clip_max_y = 1.0
_m.custom_curve.extend = 'EXTRAPOLATED'
_m.custom_curve.white_level = (1.0, 1.0, 1.0)
_m = ob_cube_surfacedrawing.modifiers.new('Thickness', 'GREASE_PENCIL_THICKNESS')
_m.show_render = True
_m.custom_curve.use_clip = True
_m.custom_curve.clip_max_x = 1.0
_m.custom_curve.clip_max_y = 1.0
_m.custom_curve.extend = 'EXTRAPOLATED'
_m.custom_curve.white_level = (1.0, 1.0, 1.0)
_m.thickness = 0.015
ob_cylinder.parent = ob_armature
ob_cylinder.matrix_parent_inverse = Matrix(((1.0, -0.0, 0.0, -0.0), (-0.0, 1.0, -0.0, 0.0), (0.0, -0.0, 1.0, -2.0), (-0.0, 0.0, -0.0, 1.0)))
ob_cylinder.location = (0.0, 0.0, 2.0)
ob_cylinder.rotation_euler = (-0.0, -1.571, 0.0)
ob_cylinder.scale = (0.2, 0.2, 0.48)
_vg = ob_cylinder.vertex_groups.new(name='Bone1')
for _i, _w in zip([0, 1, 2, 3, 4, 5, 6, 7, 8, 9, 10, 11, 12, 13, 14, 15, 16, 17, 18, 19, 20, 21, 22, 23, 24, 25, 26, 27, 28, 29, 30, 31, 32, 33, 34, 35, 36, 37, 38, 39, 40, 41, 42, 43, 44, 45, 46, 47, 48, 49, 50, 51, 52, 53, 54, 55, 56, 57, 58, 59, 60, 61, 62, 63, 64, 65, 66, 67, 68, 69, 70, 71, 72, 73, 74, 75, 76, 77, 78, 79, 80, 81, 82, 83, 84, 85, 86, 87, 88, 89, 90, 91, 92, 93, 94, 95, 96, 97, 98, 99, 100, 101, 102, 103, 104, 105, 106, 107, 108, 109, 110, 111, 112, 113, 114, 115, 116, 117, 118, 119, 120, 121, 122, 123, 124, 125, 126, 127, 128, 129, 130, 131, 132, 133, 134, 135, 136, 137, 138, 139, 140, 141, 142, 143, 144, 145, 146, 147, 148, 149, 150, 151, 152, 153, 154, 155, 156, 157, 158, 159, 160, 161, 162, 163, 164, 165, 166, 167, 168, 169, 170, 171, 172, 173, 174, 175, 176, 177, 178, 179, 180, 181, 182, 183, 184, 185, 186, 187, 188, 189, 190, 191, 192, 193, 194, 195, 196, 197, 198, 199, 200, 201, 202, 203, 204, 205, 206, 207, 208, 209, 210, 211], [1.0, 1.0, 1.0, 1.0, 1.0, 0.9993, 1.0, 1.0, 1.0, 1.0, 1.0, 1.0, 1.0, 1.0, 1.0, 1.0, 1.0, 1.0, 1.0, 1.0, 1.0, 1.0, 1.0, 1.0, 1.0, 1.0, 1.0, 1.0, 1.0, 1.0, 1.0, 1.0, 1.0, 1.0, 1.0, 1.0, 1.0, 1.0, 1.0, 1.0, 1.0, 1.0, 1.0, 1.0, 1.0, 1.0, 1.0, 1.0, 1.0, 1.0, 1.0, 1.0, 1.0, 1.0, 1.0, 1.0, 1.0, 1.0, 1.0, 1.0, 1.0, 1.0, 1.0, 1.0, 1.0, 1.0, 1.0, 1.0, 1.0, 1.0, 1.0, 1.0, 1.0, 1.0, 1.0, 1.0, 1.0, 1.0, 1.0, 1.0, 1.0, 1.0, 1.0, 1.0, 1.0, 1.0, 1.0, 1.0, 1.0, 1.0, 1.0, 1.0, 1.0, 1.0, 1.0, 1.0, 1.0, 1.0, 1.0, 1.0, 1.0, 1.0, 1.0, 1.0, 1.0, 1.0, 1.0, 1.0, 1.0, 1.0, 1.0, 1.0, 1.0, 1.0, 1.0, 1.0, 1.0, 1.0, 1.0, 1.0, 1.0, 1.0, 1.0, 1.0, 1.0, 1.0, 1.0, 1.0, 1.0, 1.0, 1.0, 1.0, 1.0, 1.0, 1.0, 1.0, 1.0, 1.0, 1.0, 1.0, 1.0, 1.0, 1.0, 1.0, 1.0, 1.0, 1.0, 1.0, 1.0, 1.0, 1.0, 1.0, 1.0, 1.0, 1.0, 1.0, 1.0, 1.0, 1.0, 1.0, 1.0, 1.0, 1.0, 1.0, 1.0, 1.0, 1.0, 1.0, 1.0, 1.0, 1.0, 1.0, 1.0, 1.0, 1.0, 1.0, 1.0, 1.0, 1.0, 1.0, 1.0, 1.0, 1.0, 1.0, 1.0, 1.0, 1.0, 1.0, 1.0, 1.0, 1.0, 1.0, 1.0, 1.0, 1.0, 1.0, 1.0, 1.0, 1.0, 1.0, 1.0, 1.0, 1.0, 1.0, 1.0, 1.0, 1.0, 1.0, 1.0, 1.0, 1.0, 1.0]): _vg.add([_i], _w, 'REPLACE')
_vg = ob_cylinder.vertex_groups.new(name='Bone2')
_vg = ob_cylinder.vertex_groups.new(name='IKBone')
_m = ob_cylinder.modifiers.new('Armature', 'ARMATURE')
_m.object = ob_armature
ob_cylinder_001.parent = ob_armature
ob_cylinder_001.matrix_parent_inverse = Matrix(((1.0, -0.0, 0.0, -0.0), (-0.0, 1.0, -0.0, 0.0), (0.0, -0.0, 1.0, -2.0), (-0.0, 0.0, -0.0, 1.0)))
ob_cylinder_001.location = (0.0, 2.0, 2.0)
ob_cylinder_001.rotation_euler = (-0.0, -1.571, 0.0)
ob_cylinder_001.scale = (0.2, 0.2, 0.288)
_vg = ob_cylinder_001.vertex_groups.new(name='Bone1')
_vg = ob_cylinder_001.vertex_groups.new(name='Bone2')
_vg.add([0, 1, 2, 3, 4, 5, 6, 7, 8, 9, 10, 11, 12, 13, 14, 15, 16, 17, 18, 19, 20, 21, 22, 23, 24, 25, 26, 27, 28, 29, 30, 31, 32, 33, 34, 35, 36, 37, 38, 39, 40, 41, 42, 43, 44, 45, 46, 47, 48, 49, 50, 51, 52, 53, 54, 55, 56, 57, 58, 59, 60, 61, 62, 63, 64, 65, 66, 67, 68, 69, 70, 71, 72, 73, 74, 75, 76, 77, 78, 79, 80, 81, 82, 83, 84, 85, 86, 87, 88, 89, 90, 91, 92, 93, 94, 95, 96, 97, 98, 99, 100, 101, 102, 103, 104, 105, 106, 107, 108, 109, 110, 111, 112, 113, 114, 115, 116, 117, 118, 119, 120, 121, 122, 123, 124, 125, 126, 127, 128, 129, 130, 131, 132, 133, 134, 135], 1.0, 'REPLACE')
_vg = ob_cylinder_001.vertex_groups.new(name='IKBone')
_m = ob_cylinder_001.modifiers.new('Armature', 'ARMATURE')
_m.object = ob_armature
ob_armature.location = (0.0, 0.0, 2.0)
ob_armature.show_in_front = True

# ---- collection membership
col_collection.objects.link(ob_cube)
col_collection.objects.link(ob_cube_surfacedrawing)
col_collection.objects.link(ob_cylinder)
col_collection.objects.link(ob_cylinder_001)
col_collection.objects.link(ob_armature)

# ---- scene / render settings (as saved in the file)
scene.frame_start = 1; scene.frame_end = 110; scene.frame_set(0)
scene.render.engine = 'BLENDER_EEVEE_NEXT'
scene.cycles.sampling_pattern = 'TABULATED_SOBOL'
scene.cycles.use_light_tree = False
scene.view_settings.view_transform = 'Filmic'
bpy.context.view_layer.update()

# ---- added for rendering (the .blend has no active camera and no usable light): camera, sun
cam_auto = bpy.data.cameras.new('AutoCamera')
cam_auto.lens = 50.0
cam_auto.sensor_width = 36.0
cam_auto.clip_end = 1000.0
ob_auto_camera = bpy.data.objects.new('AutoCamera', cam_auto)
scene.collection.objects.link(ob_auto_camera)
ob_auto_camera.location = (4.88274, -4.17525, 5.03635)
ob_auto_camera.rotation_euler = (1.09748, -7.21219e-08, 0.694738)
scene.camera = ob_auto_camera
light_auto_sun = bpy.data.lights.new('AutoSun', 'SUN')
light_auto_sun.energy = 3.0
light_auto_sun.angle = 0.0523599
ob_auto_sun = bpy.data.objects.new('AutoSun', light_auto_sun)
scene.collection.objects.link(ob_auto_sun)
ob_auto_sun.rotation_euler = (0.872665, 0.174533, 0.523599)
bpy.context.view_layer.update()
